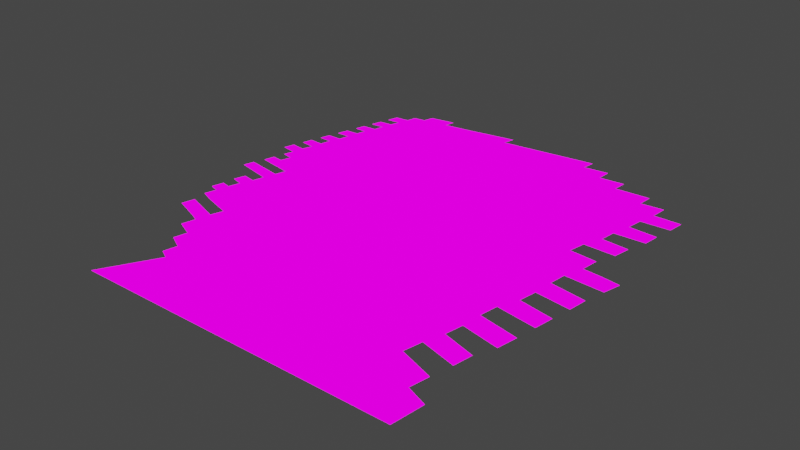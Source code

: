 # Source: portfolio_brickwall.blend  (saved by Blender 4.0.36; exported with 4.5.12 LTS)
import bpy
from mathutils import Matrix  # noqa: F401  (used for matrix-valued properties, if any)

bpy.ops.wm.read_factory_settings(use_empty=True)
scene = bpy.context.scene
scene.name = 'Scene'

# ---- collections
col_collection = bpy.data.collections.new('Collection'); scene.collection.children.link(col_collection)

# ---- images (referenced by path relative to the original .blend; pixels are not part of the script)
import os
ASSET_DIR = os.environ.get("B2B_ASSET_DIR", "")  # directory of the original .blend (textures are referenced by path, not embedded)
HERE = os.path.dirname(os.path.abspath(__file__))  # packed textures are extracted next to this script under _unpacked/

def load_image(name, relpath, width, height, colorspace="sRGB"):
    """Load a texture the original file referenced (path relative to the .blend, or extracted next to this script)."""
    p = next((c for c in (os.path.join(HERE, relpath), os.path.join(ASSET_DIR, relpath)) if relpath and os.path.exists(c)), "")
    if p:
        img = bpy.data.images.load(p, check_existing=True)
        img.name = name
    else:  # same state as the original file: an image datablock whose file is absent (Cycles renders it pink)
        img = bpy.data.images.new(name, width, height)
        img.source = "FILE"
        img.filepath = "//" + (relpath or name)
    img.colorspace_settings.name = colorspace
    return img
img_brickwall_low_masked_png = load_image('brickwall_low_masked.png', 'brickwall_low_masked.png', 1024, 1024, 'sRGB')

# ---- materials (node trees are filled in below, after node groups)
mat_material_001 = bpy.data.materials.new('Material.001')
mat_material_001.surface_render_method = 'BLENDED'
mat_material_001.blend_method = 'BLEND'

# ---- node groups
ng_geometry_nodes = bpy.data.node_groups.new('Geometry Nodes', 'GeometryNodeTree')
_s = ng_geometry_nodes.interface.new_socket(name='Geometry', in_out='OUTPUT', socket_type='NodeSocketGeometry')
_s = ng_geometry_nodes.interface.new_socket(name='Geometry', in_out='INPUT', socket_type='NodeSocketGeometry')
ng_geometry_nodes.is_modifier = True
_N = ng_geometry_nodes.nodes; _L = ng_geometry_nodes.links
n0 = _N.new('GeometryNodeInputPosition'); n0.name = 'Position.001'; n0.location = (-139, -108)
n1 = _N.new('GeometryNodeSetPosition'); n1.name = 'Set Position'; n1.location = (237, 221)
n2 = _N.new('ShaderNodeVectorMath'); n2.name = 'Vector Math'; n2.location = (494, 20)
n2.operation = 'SUBTRACT'
n2.inputs[1].default_value = (0.5, 0.5, 0.5)
n3 = _N.new('NodeGroupInput'); n3.name = 'Group Input'; n3.location = (-415, 110)
n4 = _N.new('GeometryNodeInputPosition'); n4.name = 'Position'; n4.location = (-334, 16)
n5 = _N.new('ShaderNodeVectorMath'); n5.name = 'Vector Math.001'; n5.location = (697, 84)
n5.operation = 'MULTIPLY'
n6 = _N.new('ShaderNodeMix'); n6.name = 'Mix'; n6.location = (56, 31)
n6.data_type = 'VECTOR'
n6.inputs[0].default_value = 1.0
n7 = _N.new('ShaderNodeTexNoise'); n7.name = 'Noise Texture'; n7.location = (275, 17)
n7.inputs[2].default_value = 0.0
n7.inputs[3].default_value = 1.2
n7.inputs[4].default_value = 1.0
n7.inputs[8].default_value = -0.4
n8 = _N.new('GeometryNodeCaptureAttribute'); n8.name = 'Capture Attribute'; n8.location = (-152, 212)
n8.capture_items.clear()
n8.domain = 'FACE'
n9 = _N.new('NodeGroupOutput'); n9.name = 'Group Output'; n9.location = (754, 501)
n10 = _N.new('GeometryNodeStoreNamedAttribute'); n10.name = 'Store Named Attribute'; n10.location = (471, 438)
n10.data_type = 'FLOAT2'
n10.domain = 'CORNER'
n10.inputs[2].default_value = 'UVMap2'
_L.new(n4.outputs[0], n8.inputs[1])
_L.new(n3.outputs[0], n8.inputs[0])
_L.new(n8.outputs[0], n1.inputs[0])
_L.new(n0.outputs[0], n6.inputs[3])
_L.new(n8.outputs[1], n6.inputs[2])
_L.new(n0.outputs[0], n6.inputs[5])
_L.new(n8.outputs[1], n6.inputs[4])
_L.new(n6.outputs[1], n1.inputs[2])
_L.new(n8.outputs[1], n7.inputs[0])
_L.new(n2.outputs[0], n5.inputs[0])
_L.new(n7.outputs[1], n2.inputs[0])
_L.new(n5.outputs[0], n1.inputs[3])
_L.new(n1.outputs[0], n10.inputs[0])
_L.new(n10.outputs[0], n9.inputs[0])
_L.new(n8.outputs[1], n10.inputs[3])
n9.is_active_output = True

# ---- material node trees
mat_material_001.use_nodes = True; mat_material_001.node_tree.nodes.clear()
_N = mat_material_001.node_tree.nodes; _L = mat_material_001.node_tree.links
n0 = _N.new('ShaderNodeOutputMaterial'); n0.name = 'Material Output'; n0.location = (453, 299)
n1 = _N.new('ShaderNodeBsdfPrincipled'); n1.name = 'Principled BSDF'; n1.location = (-95, 470)
n1.distribution = 'GGX'
n1.subsurface_method = 'RANDOM_WALK_SKIN'
n1.inputs[2].default_value = 1.0
n1.inputs[3].default_value = 1.45
n1.inputs[11].default_value = 1.01
n1.inputs[13].default_value = 0.0
n1.inputs[28].default_value = 1.0
n2 = _N.new('ShaderNodeVertexColor'); n2.name = 'Color Attribute'; n2.location = (-579, 140)
n2.layer_name = 'Color'
n3 = _N.new('ShaderNodeVectorMath'); n3.name = 'Vector Math'; n3.location = (-324, 156)
n3.operation = 'MULTIPLY'
n4 = _N.new('ShaderNodeTexImage'); n4.name = 'Image Texture'; n4.location = (-671, 547)
n4.image = img_brickwall_low_masked_png
_L.new(n1.outputs[0], n0.inputs[0])
_L.new(n4.outputs[1], n1.inputs[4])
_L.new(n2.outputs[0], n3.inputs[0])
_L.new(n4.outputs[0], n3.inputs[1])
_L.new(n4.outputs[0], n1.inputs[0])
_L.new(n4.outputs[0], n1.inputs[27])
n0.is_active_output = True

# ---- world
world_world = bpy.data.worlds.new('World'); scene.world = world_world
world_world.use_nodes = True; world_world.node_tree.nodes.clear()
_N = world_world.node_tree.nodes; _L = world_world.node_tree.links
n0 = _N.new('ShaderNodeOutputWorld'); n0.name = 'World Output'; n0.location = (300, 300)
n1 = _N.new('ShaderNodeBackground'); n1.name = 'Background'; n1.location = (10, 300)
n1.inputs[0].default_value = (0.05088, 0.05088, 0.05088, 1.0)
_L.new(n1.outputs[0], n0.inputs[0])
n0.is_active_output = True
world_world.color = (0.05088, 0.05088, 0.05088)
world_world.use_sun_shadow = False
world_world.sun_shadow_jitter_overblur = 0.0

# ---- meshes
me_plane = bpy.data.meshes.new('Plane')
me_plane.from_pydata([(-0.509, -0.31, 0.0), (0.795, 0.6284, 0.0), (0.8802, -1.0, 0.0), (0.969, 0.05679, 0.0), (-0.6974, -0.1907, 0.0), (0.8965, -0.859, 0.0), (0.7657, 0.4723, 0.0), (0.9032, 0.4775, 0.0), (0.9108, 0.5494, 0.0), (-0.5183, 0.9657, 0.0), (-0.5296, 0.9201, 0.0), (-0.4035, 0.9845, 0.0), (-0.4137, 0.9376, 0.0), (0.7858, 0.557, 0.0), (-0.2887, 0.9557, 0.0), (-0.6542, 0.8621, 0.0), (-0.5824, 0.9122, 0.0), (-0.592, 0.869, 0.0), (-0.667, 0.8138, 0.0), (-0.6783, 0.7706, 0.0), (-0.6066, 0.8193, 0.0), (-0.6192, 0.776, 0.0), (-0.691, 0.7224, 0.0), (-0.7027, 0.678, 0.0), (-0.6299, 0.7277, 0.0), (-0.6396, 0.683, 0.0), (-0.7143, 0.6339, 0.0), (-0.7269, 0.5863, 0.0), (-0.6589, 0.6329, 0.0), (-0.6682, 0.589, 0.0), (-0.7401, 0.5363, 0.0), (-0.7524, 0.4895, 0.0), (-0.6782, 0.5382, 0.0), (-0.3912, 0.4862, 0.0), (-0.7646, 0.4431, 0.0), (-0.7768, 0.3969, 0.0), (-0.7042, 0.4413, 0.0), (-0.7145, 0.3928, 0.0), (-0.7887, 0.3518, 0.0), (-0.8009, 0.3052, 0.0), (-0.7239, 0.3434, 0.0), (-0.7385, 0.2969, 0.0), (-0.8136, 0.2572, 0.0), (0.2944, -0.4798, 0.0), (-0.747, 0.2457, 0.0), (-0.7591, 0.2004, 0.0), (-0.5446, -1.0, 0.0), (-0.06368, 0.9934, 0.0), (-0.7392, -0.181, 0.0), (-0.752, -0.2354, 0.0), (-0.7096, -0.2473, 0.0), (-0.7235, -0.3008, 0.0), (-0.6622, -0.3248, 0.0), (-0.5367, -0.3636, 0.0), (-0.5539, -0.4192, 0.0), (-0.7112, -0.3647, 0.0), (-0.7242, -0.4226, 0.0), (-0.6053, -0.4674, 0.0), (-0.5672, -0.4844, 0.0), (-0.5811, -0.5457, 0.0), (-0.5025, -0.5806, 0.0), (-0.5153, -0.6409, 0.0), (-0.4473, -0.6766, 0.0), (-0.4603, -0.7382, 0.0), (-0.4148, -0.762, 0.0), (-0.7356, -0.125, 0.0), (-0.7202, -0.07306, 0.0), (-0.662, -0.08402, 0.0), (-0.6492, -0.03269, 0.0), (-0.8119, 0.004555, 0.0), (-0.7994, 0.05244, 0.0), (-0.6346, 0.02247, 0.0), (-0.621, 0.07099, 0.0), (-0.783, 0.1018, 0.0), (-0.7713, 0.1495, 0.0), (-0.7222, 0.1435, 0.0), (-0.7095, 0.1907, 0.0), (-0.0758, 0.941, 0.0), (0.3595, 0.9935, 0.0), (0.3501, 0.9361, 0.0), (0.4628, 0.9485, 0.0), (0.4594, 0.8846, 0.0), (0.5717, 0.894, 0.0), (0.5664, 0.832, 0.0), (0.7219, 0.8392, 0.0), (0.7171, 0.772, 0.0), (0.8188, 0.781, 0.0), (0.8125, 0.7066, 0.0), (0.9326, 0.7074, 0.0), (0.924, 0.6352, 0.0), (0.7564, 0.4015, 0.0), (0.8766, 0.3911, 0.0), (0.8638, 0.3163, 0.0), (0.7251, 0.32, 0.0), (0.7118, 0.2454, 0.0), (0.4572, 0.2656, 0.0), (0.5672, 0.2535, 0.0), (0.9872, 0.1352, 0.0), (0.5432, -0.5541, 0.0), (0.8038, -0.8223, 0.0), (0.8181, -0.7365, 0.0), (0.6622, -0.6804, 0.0), (0.6786, -0.5977, 0.0), (0.8372, -0.6416, 0.0), (0.85, -0.5571, 0.0), (0.7049, -0.513, 0.0), (0.7188, -0.4339, 0.0), (0.8857, -0.4707, 0.0), (0.9008, -0.3815, 0.0), (0.7242, -0.344, 0.0), (0.7365, -0.2621, 0.0), (0.9126, -0.2915, 0.0), (0.9251, -0.2065, 0.0), (0.7715, -0.1765, 0.0), (0.7845, -0.09671, 0.0), (0.9386, -0.1184, 0.0), (0.9488, -0.03437, 0.0), (0.7887, -0.007765, 0.0), (0.7978, 0.06892, 0.0), (0.3038, -0.4065, 0.0), (0.4423, -0.4417, 0.0), (0.5594, -0.4769, 0.0), (0.455, -0.365, 0.0), (0.3241, -0.329, 0.0), (0.3398, -0.256, 0.0), (0.454, -0.2802, 0.0), (0.6003, -0.3165, 0.0), (0.582, -0.3982, 0.0), (0.5252, -0.639, 0.0), (0.5143, -0.7197, 0.0), (0.4692, -0.2033, 0.0), (0.6088, -0.234, 0.0), (0.6244, -0.1531, 0.0), (0.5024, -0.1272, 0.0), (0.375, -0.1058, 0.0), (0.3596, -0.1794, 0.0), (0.5102, -0.05318, 0.0), (0.6396, -0.07371, 0.0), (0.3832, -0.02928, 0.0), (0.3968, 0.04628, 0.0), (0.653, 0.008908, 0.0), (0.5123, 0.02943, 0.0), (0.6803, 0.08932, 0.0), (0.5224, 0.1018, 0.0), (0.9061, 0.147, 0.0), (0.4252, 0.1213, 0.0), (0.4373, 0.1927, 0.0), (0.5582, 0.1806, 0.0), (0.6904, 0.1661, 0.0), (0.8329, 0.233, 0.0), (0.8235, 0.1544, 0.0), (0.4703, 0.3349, 0.0), (0.59, 0.3279, 0.0), (0.3518, 0.3415, 0.0), (0.364, 0.4114, 0.0), (0.488, 0.4095, 0.0), (0.6026, 0.4035, 0.0), (0.4912, 0.4093, 0.0), (0.5021, 0.4794, 0.0), (0.265, 0.4135, 0.0), (0.2754, 0.4821, 0.0), (0.3885, 0.4808, 0.0), (0.3987, 0.5464, 0.0), (0.2974, 0.5469, 0.0), (0.3098, 0.6159, 0.0), (0.1928, 0.6111, 0.0), (0.01612, 0.6034, 0.0), (-0.1495, 0.5993, 0.0), (-0.2958, 0.5938, 0.0), (-0.3676, 0.591, 0.0), (-0.4325, 0.5916, 0.0), (-0.4954, 0.5899, 0.0), (-0.5599, 0.588, 0.0), (-0.611, 0.5875, 0.0), (0.6396, 0.546, 0.0), (0.6237, 0.4761, 0.0), (0.4093, 0.616, 0.0), (0.5412, 0.6186, 0.0), (0.6501, 0.6232, 0.0), (0.5302, 0.5462, 0.0), (-0.4804, 0.8817, 0.0), (-0.359, 0.897, 0.0), (-0.2276, 0.916, 0.0), (-0.5512, 0.8279, 0.0), (-0.4321, 0.8422, 0.0), (-0.3091, 0.8555, 0.0), (-0.1728, 0.8722, 0.0), (-0.01703, 0.8934, 0.0), (0.1592, 0.9126, 0.0), (-0.5047, 0.7878, 0.0), (-0.3851, 0.7994, 0.0), (-0.2501, 0.81, 0.0), (-0.1025, 0.8251, 0.0), (0.06474, 0.8427, 0.0), (0.2473, 0.8624, 0.0), (-0.5787, 0.7336, 0.0), (-0.4587, 0.7428, 0.0), (-0.3309, 0.7528, 0.0), (-0.1939, 0.7611, 0.0), (-0.03685, 0.7768, 0.0), (0.14, 0.792, 0.0), (0.3388, 0.8104, 0.0), (-0.5267, 0.6881, 0.0), (-0.3999, 0.6953, 0.0), (-0.2633, 0.7022, 0.0), (-0.1954, 0.7058, 0.0), (-0.1085, 0.7109, 0.0), (-0.03292, 0.7182, 0.0), (0.05698, 0.7227, 0.0), (0.2519, 0.7382, 0.0), (0.4672, 0.7492, 0.0), (0.471, 0.7495, 0.0), (0.6589, 0.6952, 0.0), (0.5535, 0.6898, 0.0), (0.423, 0.6831, 0.0), (0.3299, 0.6794, 0.0), (0.2135, 0.6741, 0.0), (0.1227, 0.6671, 0.0), (0.02996, 0.6614, 0.0), (-0.04825, 0.6572, 0.0), (-0.1357, 0.6531, 0.0), (-0.2089, 0.6495, 0.0), (-0.2857, 0.6459, 0.0), (-0.3498, 0.645, 0.0), (-0.4222, 0.6428, 0.0), (-0.4833, 0.6404, 0.0), (-0.6004, 0.6378, 0.0), (-0.4719, 0.9289, 0.0), (-0.3488, 0.947, 0.0), (-0.2165, 0.9678, 0.0), (-0.5413, 0.8748, 0.0), (-0.4219, 0.8891, 0.0), (-0.2981, 0.9058, 0.0), (-0.1629, 0.9266, 0.0), (-0.006614, 0.9493, 0.0), (0.1664, 0.9702, 0.0), (-0.4951, 0.8346, 0.0), (-0.3723, 0.8486, 0.0), (-0.2395, 0.864, 0.0), (-0.09068, 0.8834, 0.0), (0.07552, 0.9035, 0.0), (0.2573, 0.9247, 0.0), (-0.568, 0.7813, 0.0), (-0.451, 0.793, 0.0), (-0.3204, 0.8045, 0.0), (-0.1843, 0.8167, 0.0), (-0.02625, 0.8332, 0.0), (0.1506, 0.852, 0.0), (0.35, 0.8731, 0.0), (-0.5152, 0.7385, 0.0), (-0.3897, 0.7482, 0.0), (-0.2503, 0.7577, 0.0), (-0.09581, 0.7709, 0.0), (0.06981, 0.786, 0.0), (0.2614, 0.8032, 0.0), (0.4799, 0.8238, 0.0), (0.5642, 0.758, 0.0), (-0.5872, 0.6854, 0.0), (-0.4713, 0.6912, 0.0), (-0.336, 0.6985, 0.0), (-0.03769, 0.7178, 0.0), (0.1376, 0.7291, 0.0), (0.3409, 0.7427, 0.0), (0.1977, 0.6113, 0.0), (-0.5457, 0.639, 0.0), (-0.4661, -0.5228, 0.0), (-0.4249, -0.5404, 0.0), (-0.4381, -0.6061, 0.0), (-0.454, -0.4617, 0.0), (-0.621, 0.5404, 0.0), (-0.07009, 0.6012, 0.0), (-0.5611, 0.5385, 0.0), (-0.5077, 0.5393, 0.0), (-0.3791, 0.5404, 0.0), (-0.2408, 0.5389, 0.0), (-0.08433, 0.541, 0.0), (-0.2304, 0.5962, 0.0), (-0.3171, -0.5828, 0.0), (-0.301, -0.5174, 0.0), (-0.4136, -0.4764, 0.0), (-0.2561, -0.532, 0.0), (-0.2409, -0.4662, 0.0), (-0.3983, -0.4116, 0.0), (-0.6047, -0.3426, 0.0), (-0.5885, -0.2857, 0.0), (-0.47, -0.3867, 0.0), (-0.4565, -0.326, 0.0), (-0.3189, -0.4391, 0.0), (-0.303, -0.3752, 0.0), (-0.3025, 0.5396, 0.0), (-0.4364, 0.5399, 0.0), (-0.3171, 0.4852, 0.0), (-0.451, 0.4871, 0.0), (-0.5733, 0.4898, 0.0), (-0.687, 0.4901, 0.0), (-0.5178, 0.4885, 0.0), (-0.4078, 0.432, 0.0), (-0.5323, 0.4377, 0.0), (-0.6383, 0.4899, 0.0), (-0.6493, 0.4408, 0.0), (-0.4659, 0.4347, 0.0), (-0.3332, 0.4287, 0.0), (-0.3496, 0.3742, 0.0), (-0.4805, 0.383, 0.0), (-0.5888, 0.4392, 0.0), (-0.6031, 0.3884, 0.0), (-0.6607, 0.3907, 0.0), (-0.6742, 0.3404, 0.0), (-0.5461, 0.3859, 0.0), (-0.5569, 0.3314, 0.0), (-0.4158, 0.3787, 0.0), (-0.4267, 0.323, 0.0), (-0.3629, 0.3192, 0.0), (-0.3747, 0.2633, 0.0), (-0.5084, 0.2742, 0.0), (-0.6282, 0.2852, 0.0), (-0.6145, 0.3358, 0.0), (-0.4961, 0.3274, 0.0), (-0.6836, 0.2911, 0.0), (-0.6967, 0.2416, 0.0), (-0.5697, 0.2799, 0.0), (-0.6389, 0.2346, 0.0), (-0.5801, 0.2283, 0.0), (-0.6476, 0.184, 0.0), (-0.4422, 0.2688, 0.0), (-0.4535, 0.2157, 0.0), (-0.5174, 0.2221, 0.0), (-0.5292, 0.1691, 0.0), (-0.385, 0.2068, 0.0), (-0.3951, 0.1542, 0.0), (-0.5903, 0.1768, 0.0), (-0.603, 0.1245, 0.0), (-0.6617, 0.1339, 0.0), (-0.6755, 0.08134, 0.0), (-0.4628, 0.1617, 0.0), (-0.4707, 0.1066, 0.0), (-0.3227, 0.1421, 0.0), (-0.3346, 0.08584, 0.0), (-0.5401, 0.116, 0.0), (-0.5503, 0.06259, 0.0), (-0.4063, 0.09677, 0.0), (-0.4197, 0.03919, 0.0), (-0.4921, 0.05216, 0.0), (-0.3529, 0.0282, 0.0), (-0.3662, -0.02766, 0.0), (-0.5059, -0.002987, 0.0), (-0.572, 0.01008, 0.0), (-0.5854, -0.04546, 0.0), (-0.4408, -0.01448, 0.0), (-0.4528, -0.07283, 0.0), (-0.2981, -0.04242, 0.0), (-0.3118, -0.103, 0.0), (-0.6881, 0.03221, 0.0), (-0.7026, -0.02046, 0.0), (-0.6357, -0.2708, 0.0), (-0.6185, -0.2149, 0.0), (-0.5747, -0.2259, 0.0), (-0.5587, -0.1697, 0.0), (-0.6852, -0.1377, 0.0), (-0.6826, -0.1384, 0.0), (-0.4912, -0.2496, 0.0), (-0.3655, -0.3552, 0.0), (-0.3519, -0.2864, 0.0), (-0.44, -0.2631, 0.0), (-0.4286, -0.2062, 0.0), (-0.4854, -0.1903, 0.0), (-0.3432, -0.2267, 0.0), (-0.3299, -0.1669, 0.0), (-0.4722, -0.1337, 0.0), (-0.6129, -0.156, 0.0), (-0.5976, -0.09976, 0.0), (-0.5246, -0.05802, 0.0), (-0.5389, -0.1157, 0.0), (-0.3899, -0.08631, 0.0), (-0.4039, -0.1496, 0.0), (-0.5872, -0.4077, 0.0), (-0.4912, -0.2496, 0.0), (-0.4912, -0.2496, 0.0), (-0.509, -0.31, 0.0), (-0.509, -0.31, 0.0), (0.795, 0.6284, 0.0), (0.7858, 0.557, 0.0), (-0.5747, -0.2259, 0.0), (-0.5747, -0.2259, 0.0), (0.7564, 0.4015, 0.0), (0.7657, 0.4723, 0.0), (0.8038, -0.8223, 0.0), (-0.5296, 0.9201, 0.0), (-0.4719, 0.9289, 0.0), (-0.4719, 0.9289, 0.0), (-0.4137, 0.9376, 0.0), (-0.3488, 0.947, 0.0), (-0.592, 0.869, 0.0), (-0.6066, 0.8193, 0.0), (-0.6192, 0.776, 0.0), (-0.6299, 0.7277, 0.0), (-0.6396, 0.683, 0.0), (-0.6589, 0.6329, 0.0), (-0.6682, 0.589, 0.0), (-0.6782, 0.5382, 0.0), (-0.451, 0.4871, 0.0), (-0.451, 0.4871, 0.0), (-0.5178, 0.4885, 0.0), (-0.5178, 0.4885, 0.0), (-0.687, 0.4901, 0.0), (-0.7042, 0.4413, 0.0), (-0.7145, 0.3928, 0.0), (-0.7239, 0.3434, 0.0), (-0.7385, 0.2969, 0.0), (-0.6974, -0.1907, 0.0), (-0.747, 0.2457, 0.0), (-0.0758, 0.941, 0.0), (-0.2165, 0.9678, 0.0), (-0.7096, -0.2473, 0.0), (-0.6047, -0.3426, 0.0), (-0.5367, -0.3636, 0.0), (-0.5539, -0.4192, 0.0), (-0.5872, -0.4077, 0.0), (-0.6053, -0.4674, 0.0), (-0.5672, -0.4844, 0.0), (-0.5025, -0.5806, 0.0), (-0.662, -0.08402, 0.0), (-0.6492, -0.03269, 0.0), (-0.7026, -0.02046, 0.0), (-0.6881, 0.03221, 0.0), (-0.6346, 0.02247, 0.0), (-0.621, 0.07099, 0.0), (-0.6755, 0.08134, 0.0), (-0.7222, 0.1435, 0.0), (-0.7095, 0.1907, 0.0), (0.1664, 0.9702, 0.0), (0.3501, 0.9361, 0.0), (0.4594, 0.8846, 0.0), (0.5664, 0.832, 0.0), (0.7171, 0.772, 0.0), (0.8125, 0.7066, 0.0), (0.7978, 0.06892, 0.0), (0.7251, 0.32, 0.0), (0.7118, 0.2454, 0.0), (0.5672, 0.2535, 0.0), (0.5672, 0.2535, 0.0), (0.4572, 0.2656, 0.0), (0.5582, 0.1806, 0.0), (0.5582, 0.1806, 0.0), (0.2944, -0.4798, 0.0), (0.3038, -0.4065, 0.0), (0.5432, -0.5541, 0.0), (0.5432, -0.5541, 0.0), (0.6622, -0.6804, 0.0), (0.6786, -0.5977, 0.0), (0.7049, -0.513, 0.0), (0.7188, -0.4339, 0.0), (0.7242, -0.344, 0.0), (0.7365, -0.2621, 0.0), (0.7715, -0.1765, 0.0), (0.7845, -0.09671, 0.0), (0.7887, -0.007765, 0.0), (0.4423, -0.4417, 0.0), (0.4423, -0.4417, 0.0), (0.5594, -0.4769, 0.0), (0.5594, -0.4769, 0.0), (0.582, -0.3982, 0.0), (0.582, -0.3982, 0.0), (0.455, -0.365, 0.0), (0.455, -0.365, 0.0), (0.3241, -0.329, 0.0), (0.3398, -0.256, 0.0), (0.454, -0.2802, 0.0), (0.454, -0.2802, 0.0), (0.6003, -0.3165, 0.0), (0.6003, -0.3165, 0.0), (0.5252, -0.639, 0.0), (0.5143, -0.7197, 0.0), (0.6088, -0.234, 0.0), (0.6088, -0.234, 0.0), (0.4692, -0.2033, 0.0), (0.4692, -0.2033, 0.0), (0.6244, -0.1531, 0.0), (0.6244, -0.1531, 0.0), (0.5024, -0.1272, 0.0), (0.5024, -0.1272, 0.0), (0.375, -0.1058, 0.0), (0.3596, -0.1794, 0.0), (0.5102, -0.05318, 0.0), (0.5102, -0.05318, 0.0), (0.6396, -0.07371, 0.0), (0.6396, -0.07371, 0.0), (0.3832, -0.02928, 0.0), (0.3968, 0.04628, 0.0), (0.5123, 0.02943, 0.0), (0.5123, 0.02943, 0.0), (0.653, 0.008908, 0.0), (0.653, 0.008908, 0.0), (0.6803, 0.08932, 0.0), (0.6803, 0.08932, 0.0), (0.5224, 0.1018, 0.0), (0.5224, 0.1018, 0.0), (0.4252, 0.1213, 0.0), (0.4373, 0.1927, 0.0), (0.6904, 0.1661, 0.0), (0.6904, 0.1661, 0.0), (0.8235, 0.1544, 0.0), (0.4703, 0.3349, 0.0), (0.4703, 0.3349, 0.0), (0.59, 0.3279, 0.0), (0.59, 0.3279, 0.0), (0.3518, 0.3415, 0.0), (0.364, 0.4114, 0.0), (0.364, 0.4114, 0.0), (0.488, 0.4095, 0.0), (0.4912, 0.4093, 0.0), (0.4912, 0.4093, 0.0), (0.6026, 0.4035, 0.0), (0.6026, 0.4035, 0.0), (0.6237, 0.4761, 0.0), (0.6237, 0.4761, 0.0), (0.5021, 0.4794, 0.0), (0.5021, 0.4794, 0.0), (0.265, 0.4135, 0.0), (0.2754, 0.4821, 0.0), (0.3885, 0.4808, 0.0), (0.3885, 0.4808, 0.0), (0.3987, 0.5464, 0.0), (0.3987, 0.5464, 0.0), (0.2974, 0.5469, 0.0), (0.3098, 0.6159, 0.0), (0.3098, 0.6159, 0.0), (0.1977, 0.6113, 0.0), (0.1977, 0.6113, 0.0), (0.1928, 0.6111, 0.0), (0.01612, 0.6034, 0.0), (0.01612, 0.6034, 0.0), (-0.07009, 0.6012, 0.0), (-0.07009, 0.6012, 0.0), (-0.1495, 0.5993, 0.0), (-0.1495, 0.5993, 0.0), (-0.2304, 0.5962, 0.0), (-0.2304, 0.5962, 0.0), (-0.2958, 0.5938, 0.0), (-0.2958, 0.5938, 0.0), (-0.3676, 0.591, 0.0), (-0.3676, 0.591, 0.0), (-0.4325, 0.5916, 0.0), (-0.4325, 0.5916, 0.0), (-0.4954, 0.5899, 0.0), (-0.4954, 0.5899, 0.0), (-0.5599, 0.588, 0.0), (-0.5599, 0.588, 0.0), (-0.611, 0.5875, 0.0), (-0.611, 0.5875, 0.0), (0.5302, 0.5462, 0.0), (0.5302, 0.5462, 0.0), (0.6396, 0.546, 0.0), (0.6396, 0.546, 0.0), (0.4093, 0.616, 0.0), (0.4093, 0.616, 0.0), (0.5412, 0.6186, 0.0), (0.5412, 0.6186, 0.0), (0.6501, 0.6232, 0.0), (0.6501, 0.6232, 0.0), (-0.5413, 0.8748, 0.0), (-0.5413, 0.8748, 0.0), (-0.4804, 0.8817, 0.0), (-0.4804, 0.8817, 0.0), (-0.4219, 0.8891, 0.0), (-0.4219, 0.8891, 0.0), (-0.359, 0.897, 0.0), (-0.359, 0.897, 0.0), (-0.2981, 0.9058, 0.0), (-0.2981, 0.9058, 0.0), (-0.2276, 0.916, 0.0), (-0.2276, 0.916, 0.0), (-0.1629, 0.9266, 0.0), (-0.1629, 0.9266, 0.0), (-0.5512, 0.8279, 0.0), (-0.5512, 0.8279, 0.0), (-0.4951, 0.8346, 0.0), (-0.4951, 0.8346, 0.0), (-0.4321, 0.8422, 0.0), (-0.4321, 0.8422, 0.0), (-0.3723, 0.8486, 0.0), (-0.3723, 0.8486, 0.0), (-0.3091, 0.8555, 0.0), (-0.3091, 0.8555, 0.0), (-0.2395, 0.864, 0.0), (-0.2395, 0.864, 0.0), (-0.1728, 0.8722, 0.0), (-0.1728, 0.8722, 0.0), (-0.09068, 0.8834, 0.0), (-0.09068, 0.8834, 0.0), (-0.01703, 0.8934, 0.0), (-0.01703, 0.8934, 0.0), (0.07552, 0.9035, 0.0), (0.07552, 0.9035, 0.0), (0.1592, 0.9126, 0.0), (0.1592, 0.9126, 0.0), (0.2573, 0.9247, 0.0), (0.2573, 0.9247, 0.0), (-0.568, 0.7813, 0.0), (-0.568, 0.7813, 0.0), (-0.5047, 0.7878, 0.0), (-0.5047, 0.7878, 0.0), (-0.451, 0.793, 0.0), (-0.451, 0.793, 0.0), (-0.3851, 0.7994, 0.0), (-0.3851, 0.7994, 0.0), (-0.3204, 0.8045, 0.0), (-0.3204, 0.8045, 0.0), (-0.2501, 0.81, 0.0), (-0.2501, 0.81, 0.0), (-0.1843, 0.8167, 0.0), (-0.1843, 0.8167, 0.0), (-0.1025, 0.8251, 0.0), (-0.1025, 0.8251, 0.0), (-0.02625, 0.8332, 0.0), (-0.02625, 0.8332, 0.0), (0.06474, 0.8427, 0.0), (0.06474, 0.8427, 0.0), (0.1506, 0.852, 0.0), (0.1506, 0.852, 0.0), (0.2473, 0.8624, 0.0), (0.2473, 0.8624, 0.0), (0.35, 0.8731, 0.0), (0.35, 0.8731, 0.0), (-0.5787, 0.7336, 0.0), (-0.5787, 0.7336, 0.0), (-0.5152, 0.7385, 0.0), (-0.5152, 0.7385, 0.0), (-0.4587, 0.7428, 0.0), (-0.4587, 0.7428, 0.0), (-0.3897, 0.7482, 0.0), (-0.3897, 0.7482, 0.0), (-0.3309, 0.7528, 0.0), (-0.3309, 0.7528, 0.0), (-0.2503, 0.7577, 0.0), (-0.2503, 0.7577, 0.0), (-0.1939, 0.7611, 0.0), (-0.1939, 0.7611, 0.0), (-0.09581, 0.7709, 0.0), (-0.09581, 0.7709, 0.0), (-0.03685, 0.7768, 0.0), (-0.03685, 0.7768, 0.0), (0.06981, 0.786, 0.0), (0.06981, 0.786, 0.0), (0.14, 0.792, 0.0), (0.14, 0.792, 0.0), (0.2614, 0.8032, 0.0), (0.2614, 0.8032, 0.0), (0.3388, 0.8104, 0.0), (0.3388, 0.8104, 0.0), (0.4799, 0.8238, 0.0), (0.4799, 0.8238, 0.0), (-0.5872, 0.6854, 0.0), (-0.5872, 0.6854, 0.0), (-0.5267, 0.6881, 0.0), (-0.5267, 0.6881, 0.0), (-0.4713, 0.6912, 0.0), (-0.4713, 0.6912, 0.0), (-0.3999, 0.6953, 0.0), (-0.3999, 0.6953, 0.0), (-0.336, 0.6985, 0.0), (-0.336, 0.6985, 0.0), (-0.2633, 0.7022, 0.0), (-0.2633, 0.7022, 0.0), (-0.1954, 0.7058, 0.0), (-0.1954, 0.7058, 0.0), (-0.1085, 0.7109, 0.0), (-0.1085, 0.7109, 0.0), (-0.03769, 0.7178, 0.0), (-0.03769, 0.7178, 0.0), (-0.03292, 0.7182, 0.0), (0.05698, 0.7227, 0.0), (0.05698, 0.7227, 0.0), (0.1376, 0.7291, 0.0), (0.1376, 0.7291, 0.0), (0.2519, 0.7382, 0.0), (0.2519, 0.7382, 0.0), (0.3409, 0.7427, 0.0), (0.3409, 0.7427, 0.0), (0.4672, 0.7492, 0.0), (0.471, 0.7495, 0.0), (0.471, 0.7495, 0.0), (0.5642, 0.758, 0.0), (0.5642, 0.758, 0.0), (0.6589, 0.6952, 0.0), (0.6589, 0.6952, 0.0), (0.5535, 0.6898, 0.0), (0.5535, 0.6898, 0.0), (0.423, 0.6831, 0.0), (0.423, 0.6831, 0.0), (0.3299, 0.6794, 0.0), (0.3299, 0.6794, 0.0), (0.2135, 0.6741, 0.0), (0.2135, 0.6741, 0.0), (0.1227, 0.6671, 0.0), (0.1227, 0.6671, 0.0), (0.02996, 0.6614, 0.0), (0.02996, 0.6614, 0.0), (-0.04825, 0.6572, 0.0), (-0.04825, 0.6572, 0.0), (-0.1357, 0.6531, 0.0), (-0.1357, 0.6531, 0.0), (-0.2089, 0.6495, 0.0), (-0.2089, 0.6495, 0.0), (-0.2857, 0.6459, 0.0), (-0.2857, 0.6459, 0.0), (-0.3498, 0.645, 0.0), (-0.3498, 0.645, 0.0), (-0.4222, 0.6428, 0.0), (-0.4222, 0.6428, 0.0), (-0.4833, 0.6404, 0.0), (-0.4833, 0.6404, 0.0), (-0.5457, 0.639, 0.0), (-0.5457, 0.639, 0.0), (-0.6004, 0.6378, 0.0), (-0.6004, 0.6378, 0.0), (-0.006614, 0.9493, 0.0), (-0.4661, -0.5228, 0.0), (-0.4661, -0.5228, 0.0), (-0.4249, -0.5404, 0.0), (-0.4249, -0.5404, 0.0), (-0.4381, -0.6061, 0.0), (-0.454, -0.4617, 0.0), (-0.454, -0.4617, 0.0), (-0.621, 0.5404, 0.0), (-0.621, 0.5404, 0.0), (-0.5611, 0.5385, 0.0), (-0.5611, 0.5385, 0.0), (-0.5077, 0.5393, 0.0), (-0.5077, 0.5393, 0.0), (-0.4364, 0.5399, 0.0), (-0.4364, 0.5399, 0.0), (-0.3791, 0.5404, 0.0), (-0.3791, 0.5404, 0.0), (-0.3025, 0.5396, 0.0), (-0.3025, 0.5396, 0.0), (-0.2408, 0.5389, 0.0), (-0.2408, 0.5389, 0.0), (-0.08433, 0.541, 0.0), (-0.3171, -0.5828, 0.0), (-0.301, -0.5174, 0.0), (-0.301, -0.5174, 0.0), (-0.4136, -0.4764, 0.0), (-0.4136, -0.4764, 0.0), (-0.2561, -0.532, 0.0), (-0.2409, -0.4662, 0.0), (-0.3189, -0.4391, 0.0), (-0.3189, -0.4391, 0.0), (-0.3983, -0.4116, 0.0), (-0.3983, -0.4116, 0.0), (-0.47, -0.3867, 0.0), (-0.47, -0.3867, 0.0), (-0.6357, -0.2708, 0.0), (-0.6357, -0.2708, 0.0), (-0.5885, -0.2857, 0.0), (-0.5885, -0.2857, 0.0), (-0.4565, -0.326, 0.0), (-0.4565, -0.326, 0.0), (-0.3655, -0.3552, 0.0), (-0.3655, -0.3552, 0.0), (-0.303, -0.3752, 0.0), (-0.3171, 0.4852, 0.0), (-0.3912, 0.4862, 0.0), (-0.3912, 0.4862, 0.0), (-0.5733, 0.4898, 0.0), (-0.5733, 0.4898, 0.0), (-0.6383, 0.4899, 0.0), (-0.6383, 0.4899, 0.0), (-0.4078, 0.432, 0.0), (-0.4078, 0.432, 0.0), (-0.4659, 0.4347, 0.0), (-0.4659, 0.4347, 0.0), (-0.5323, 0.4377, 0.0), (-0.5323, 0.4377, 0.0), (-0.6493, 0.4408, 0.0), (-0.6493, 0.4408, 0.0), (-0.5888, 0.4392, 0.0), (-0.5888, 0.4392, 0.0), (-0.3332, 0.4287, 0.0), (-0.3496, 0.3742, 0.0), (-0.4158, 0.3787, 0.0), (-0.4158, 0.3787, 0.0), (-0.4805, 0.383, 0.0), (-0.4805, 0.383, 0.0), (-0.5461, 0.3859, 0.0), (-0.5461, 0.3859, 0.0), (-0.6031, 0.3884, 0.0), (-0.6031, 0.3884, 0.0), (-0.6607, 0.3907, 0.0), (-0.6607, 0.3907, 0.0), (-0.6742, 0.3404, 0.0), (-0.6742, 0.3404, 0.0), (-0.6145, 0.3358, 0.0), (-0.6145, 0.3358, 0.0), (-0.5569, 0.3314, 0.0), (-0.5569, 0.3314, 0.0), (-0.4961, 0.3274, 0.0), (-0.4961, 0.3274, 0.0), (-0.4267, 0.323, 0.0), (-0.4267, 0.323, 0.0), (-0.3629, 0.3192, 0.0), (-0.3747, 0.2633, 0.0), (-0.4422, 0.2688, 0.0), (-0.4422, 0.2688, 0.0), (-0.5084, 0.2742, 0.0), (-0.5084, 0.2742, 0.0), (-0.5697, 0.2799, 0.0), (-0.5697, 0.2799, 0.0), (-0.6282, 0.2852, 0.0), (-0.6282, 0.2852, 0.0), (-0.6836, 0.2911, 0.0), (-0.6836, 0.2911, 0.0), (-0.6967, 0.2416, 0.0), (-0.6967, 0.2416, 0.0), (-0.6389, 0.2346, 0.0), (-0.6389, 0.2346, 0.0), (-0.5801, 0.2283, 0.0), (-0.5801, 0.2283, 0.0), (-0.6476, 0.184, 0.0), (-0.6476, 0.184, 0.0), (-0.5174, 0.2221, 0.0), (-0.5174, 0.2221, 0.0), (-0.4535, 0.2157, 0.0), (-0.4535, 0.2157, 0.0), (-0.5903, 0.1768, 0.0), (-0.5903, 0.1768, 0.0), (-0.5292, 0.1691, 0.0), (-0.5292, 0.1691, 0.0), (-0.385, 0.2068, 0.0), (-0.3951, 0.1542, 0.0), (-0.3951, 0.1542, 0.0), (-0.4628, 0.1617, 0.0), (-0.4628, 0.1617, 0.0), (-0.6617, 0.1339, 0.0), (-0.6617, 0.1339, 0.0), (-0.603, 0.1245, 0.0), (-0.603, 0.1245, 0.0), (-0.5401, 0.116, 0.0), (-0.5401, 0.116, 0.0), (-0.4707, 0.1066, 0.0), (-0.4707, 0.1066, 0.0), (-0.3227, 0.1421, 0.0), (-0.3346, 0.08584, 0.0), (-0.4063, 0.09677, 0.0), (-0.4063, 0.09677, 0.0), (-0.5503, 0.06259, 0.0), (-0.5503, 0.06259, 0.0), (-0.4921, 0.05216, 0.0), (-0.4921, 0.05216, 0.0), (-0.4197, 0.03919, 0.0), (-0.4197, 0.03919, 0.0), (-0.3529, 0.0282, 0.0), (-0.3662, -0.02766, 0.0), (-0.3662, -0.02766, 0.0), (-0.4408, -0.01448, 0.0), (-0.4408, -0.01448, 0.0), (-0.5059, -0.002987, 0.0), (-0.5059, -0.002987, 0.0), (-0.572, 0.01008, 0.0), (-0.572, 0.01008, 0.0), (-0.5854, -0.04546, 0.0), (-0.5854, -0.04546, 0.0), (-0.5246, -0.05802, 0.0), (-0.5246, -0.05802, 0.0), (-0.4528, -0.07283, 0.0), (-0.4528, -0.07283, 0.0), (-0.2981, -0.04242, 0.0), (-0.3118, -0.103, 0.0), (-0.3899, -0.08631, 0.0), (-0.3899, -0.08631, 0.0), (-0.6185, -0.2149, 0.0), (-0.6185, -0.2149, 0.0), (-0.5587, -0.1697, 0.0), (-0.5587, -0.1697, 0.0), (-0.6826, -0.1384, 0.0), (-0.6129, -0.156, 0.0), (-0.6129, -0.156, 0.0), (-0.3519, -0.2864, 0.0), (-0.44, -0.2631, 0.0), (-0.44, -0.2631, 0.0), (-0.4854, -0.1903, 0.0), (-0.4854, -0.1903, 0.0), (-0.4286, -0.2062, 0.0), (-0.4286, -0.2062, 0.0), (-0.3432, -0.2267, 0.0), (-0.3299, -0.1669, 0.0), (-0.4039, -0.1496, 0.0), (-0.4039, -0.1496, 0.0), (-0.4722, -0.1337, 0.0), (-0.4722, -0.1337, 0.0), (-0.5389, -0.1157, 0.0), (-0.5389, -0.1157, 0.0), (-0.5976, -0.09976, 0.0), (-0.5976, -0.09976, 0.0)], [], [(450, 460, 447, 449, 103, 104), (387, 388, 390, 11, 9), (94, 440, 442, 499, 150, 149), (45, 76, 818, 815, 319, 410), (446, 459, 458, 445, 444), (452, 470, 462, 106, 107, 108), (461, 469, 468, 466, 465, 463), (464, 457, 121, 105, 451, 127), (101, 471, 472, 386, 100), (453, 473, 476, 467, 126, 109), (454, 477, 474, 110, 111, 112), (478, 480, 481, 482, 475, 131), (455, 485, 484, 479, 132, 113), (486, 491, 490, 488, 487, 483), (456, 492, 137, 114, 115, 116), (118, 493, 496, 489, 140, 117), (144, 501, 500, 494, 436, 3, 97), (142, 148, 443, 498, 497, 495), (93, 504, 503, 441, 439, 438), (505, 512, 510, 509, 508, 506, 502), (384, 513, 152, 437, 92, 91), (385, 514, 516, 511, 156, 90), (517, 521, 519, 518, 507, 155, 157), (398, 548, 547, 712, 714, 28), (13, 553, 515, 6, 7, 8), (175, 552, 550, 523, 520, 158), (380, 558, 557, 551, 174, 381), (179, 556, 554, 526, 524, 522), (392, 560, 562, 389, 10, 16), (393, 574, 561, 17, 15, 18), (394, 598, 600, 577, 575, 20), (395, 624, 599, 21, 19, 22), (396, 652, 654, 627, 625, 24), (397, 715, 653, 25, 23, 26), (227, 563, 564, 566, 228, 12), (391, 567, 568, 570, 229, 14), (412, 571, 572, 411, 47), (230, 183, 576, 578, 565, 180), (231, 579, 580, 582, 569, 181), (232, 583, 584, 586, 573, 182), (233, 587, 588, 590, 716, 77), (234, 591, 592, 594, 235), (430, 595, 596, 431, 78), (236, 601, 602, 604, 581, 184), (237, 605, 606, 608, 585, 185), (238, 609, 610, 612, 589, 186), (239, 613, 614, 616, 593, 187), (240, 617, 618, 620, 597, 188), (241, 621, 622, 432, 80, 79), (242, 195, 626, 628, 603, 189), (243, 629, 630, 632, 607, 190), (244, 633, 634, 636, 611, 191), (245, 637, 638, 640, 615, 192), (246, 641, 642, 644, 619, 193), (32, 404, 766, 765, 726, 724), (247, 645, 646, 648, 623, 194), (248, 649, 650, 433, 82, 81), (249, 655, 656, 658, 631, 196), (250, 659, 660, 662, 635, 197), (251, 663, 664, 666, 639, 198), (252, 667, 668, 670, 671, 643, 199), (253, 672, 673, 675, 647, 200), (254, 676, 677, 679, 680, 651, 201), (255, 681, 682, 434, 84, 83), (683, 686, 684, 435, 86, 85), (257, 226, 713, 711, 657, 202), (258, 710, 708, 707, 661, 203), (259, 706, 704, 703, 665, 204), (205, 702, 700, 699, 669, 206), (260, 698, 696, 695, 674, 208, 207), (261, 694, 692, 691, 678, 209), (262, 690, 688, 687, 256, 211, 210), (685, 559, 1, 89, 88, 87), (689, 555, 177, 178, 212, 213), (693, 528, 525, 176, 214, 215), (697, 531, 529, 527, 216, 217), (701, 534, 533, 530, 218, 219), (705, 538, 536, 535, 220, 221), (709, 542, 540, 539, 222, 223), (264, 546, 544, 543, 224, 225), (60, 721, 719, 717, 419, 59), (265, 268, 416, 375, 418, 58), (399, 725, 549, 29, 27, 30), (269, 727, 728, 545, 172, 173), (537, 737, 738, 532, 167), (541, 733, 735, 736, 276, 168), (171, 729, 730, 732, 169, 170), (720, 739, 740, 742, 723, 718), (741, 744, 745, 746, 748, 743), (749, 750, 53, 54, 722, 279), (283, 755, 752, 413, 51, 52), (751, 757, 378, 754, 414, 415), (747, 760, 758, 756, 285, 282), (731, 401, 763, 761, 734, 273), (271, 764, 402, 400, 290, 272), (403, 772, 770, 769, 762, 292), (405, 774, 767, 294, 31, 34), (775, 776, 773, 295, 293, 298), (771, 782, 781, 779, 778, 768), (777, 786, 784, 783, 300, 297), (406, 788, 787, 304, 299, 36), (40, 790, 789, 37, 35, 38), (791, 792, 794, 785, 305, 306), (795, 796, 799, 780, 303, 308), (759, 877, 878, 376, 0, 286), (41, 811, 808, 793, 307, 407), (316, 809, 807, 804, 797, 309), (317, 805, 803, 801, 800, 798), (44, 812, 810, 408, 39, 42), (813, 814, 816, 806, 315, 318), (321, 819, 825, 826, 821, 322), (817, 820, 822, 802, 314, 320), (326, 827, 832, 830, 828, 823), (325, 328, 329, 336, 337, 340, 341, 343, 344, 350, 351, 869, 887, 367, 366, 364, 363, 362, 361, 288, 287, 281, 280, 278, 277, 266, 267, 420, 61, 62, 63, 64, 46, 2, 5, 99, 129, 128, 448, 102, 98, 43, 119, 120, 122, 123, 124, 125, 130, 135, 134, 133, 136, 138, 139, 141, 143, 145, 146, 147, 96, 95, 151, 153, 154, 159, 160, 161, 162, 163, 164, 263, 165, 166, 270, 275, 274, 289, 291, 33, 296, 301, 302, 310, 311, 312, 313, 324), (75, 834, 835, 824, 323, 429), (333, 833, 428, 74, 73), (836, 838, 839, 831, 327, 330), (840, 844, 842, 841, 829, 334), (72, 845, 837, 331, 332, 427), (846, 847, 850, 843, 335, 338), (848, 857, 855, 853, 851, 849), (71, 858, 856, 342, 339, 426), (68, 860, 346, 425, 352, 423), (861, 863, 864, 854, 345, 859), (865, 868, 867, 866, 852, 348), (353, 424, 70, 69), (753, 870, 409, 48, 49, 50), (871, 383, 873, 876, 874, 4), (379, 377, 382, 355, 354, 284), (879, 882, 881, 872, 356, 360), (883, 884, 885, 886, 888, 880), (889, 890, 892, 875, 357, 365), (893, 421, 66, 65, 358, 359, 369), (891, 862, 347, 422, 67, 370), (374, 373, 349, 371, 372, 368), (57, 417, 55, 56)])
_uv = me_plane.uv_layers.new(name='UVMap')
_uv.uv.foreach_set('vector', [0.8525, 0.2435, 0.7797, 0.2615, 0.7716, 0.2229, 0.8393, 0.2011, 0.9186, 0.1792, 0.925, 0.2215, 0.2352, 0.9601, 0.264, 0.9644, 0.2931, 0.9688, 0.2982, 0.9923, 0.2408, 0.9829, 0.8559, 0.6227, 0.7836, 0.6267, 0.7791, 0.5903, 0.8452, 0.5831, 0.9117, 0.5772, 0.9165, 0.6165, 0.1204, 0.6002, 0.1453, 0.5954, 0.1762, 0.592, 0.1806, 0.6173, 0.1516, 0.6208, 0.1265, 0.6229, 0.7716, 0.2229, 0.7797, 0.2615, 0.7211, 0.2792, 0.6519, 0.2968, 0.6472, 0.2601, 0.8621, 0.328, 0.8002, 0.3417, 0.791, 0.3009, 0.8594, 0.283, 0.9428, 0.2646, 0.9504, 0.3092, 0.791, 0.3009, 0.8002, 0.3417, 0.727, 0.3599, 0.6699, 0.372, 0.6621, 0.3355, 0.7275, 0.3175, 0.7275, 0.3175, 0.7211, 0.2792, 0.7797, 0.2615, 0.8525, 0.2435, 0.8594, 0.283, 0.791, 0.3009, 0.8311, 0.1598, 0.7626, 0.1805, 0.7571, 0.1401, 0.9019, 0.08885, 0.9091, 0.1318, 0.8683, 0.369, 0.8044, 0.383, 0.7346, 0.3983, 0.727, 0.3599, 0.8002, 0.3417, 0.8621, 0.328, 0.8857, 0.4117, 0.8122, 0.4235, 0.8044, 0.383, 0.8683, 0.369, 0.9563, 0.3542, 0.9625, 0.3967, 0.8122, 0.4235, 0.7512, 0.4364, 0.6875, 0.4471, 0.6798, 0.4103, 0.7346, 0.3983, 0.8044, 0.383, 0.8922, 0.4516, 0.8198, 0.4631, 0.7551, 0.4734, 0.7512, 0.4364, 0.8122, 0.4235, 0.8857, 0.4117, 0.8198, 0.4631, 0.8265, 0.5045, 0.7561, 0.5147, 0.6984, 0.5231, 0.6916, 0.4854, 0.7551, 0.4734, 0.8943, 0.4961, 0.8265, 0.5045, 0.8198, 0.4631, 0.8922, 0.4516, 0.9693, 0.4408, 0.9744, 0.4828, 0.8989, 0.5345, 0.8402, 0.5447, 0.7612, 0.5509, 0.7561, 0.5147, 0.8265, 0.5045, 0.8943, 0.4961, 0.953, 0.5735, 0.9117, 0.5772, 0.8452, 0.5831, 0.8402, 0.5447, 0.8989, 0.5345, 0.9845, 0.5284, 0.9936, 0.5676, 0.8402, 0.5447, 0.8452, 0.5831, 0.7791, 0.5903, 0.7187, 0.5963, 0.7126, 0.5606, 0.7612, 0.5509, 0.8625, 0.66, 0.795, 0.6639, 0.7352, 0.6674, 0.7286, 0.6328, 0.7836, 0.6267, 0.8559, 0.6227, 0.795, 0.6639, 0.8013, 0.7018, 0.7456, 0.7047, 0.744, 0.7047, 0.682, 0.7057, 0.6759, 0.6708, 0.7352, 0.6674, 0.8782, 0.7007, 0.8013, 0.7018, 0.795, 0.6639, 0.8625, 0.66, 0.9319, 0.6581, 0.9383, 0.6955, 0.8829, 0.7362, 0.8119, 0.7381, 0.7511, 0.7397, 0.7456, 0.7047, 0.8013, 0.7018, 0.8782, 0.7007, 0.7511, 0.7397, 0.6943, 0.7404, 0.6377, 0.7411, 0.6325, 0.7068, 0.682, 0.7057, 0.744, 0.7047, 0.7456, 0.7047, 0.1659, 0.7945, 0.1945, 0.7937, 0.2201, 0.794, 0.2272, 0.8195, 0.1998, 0.8189, 0.1706, 0.8165, 0.8929, 0.7785, 0.8198, 0.773, 0.8119, 0.7381, 0.8829, 0.7362, 0.9516, 0.7387, 0.9554, 0.7747, 0.8119, 0.7381, 0.8198, 0.773, 0.7651, 0.7731, 0.6993, 0.7732, 0.6943, 0.7404, 0.7511, 0.7397, 0.8975, 0.8142, 0.8251, 0.8116, 0.7706, 0.8093, 0.7651, 0.7731, 0.8198, 0.773, 0.8929, 0.7785, 0.7651, 0.7731, 0.7706, 0.8093, 0.7046, 0.808, 0.6549, 0.808, 0.6487, 0.7734, 0.6993, 0.7732, 0.204, 0.9345, 0.2293, 0.9374, 0.2598, 0.9408, 0.264, 0.9644, 0.2352, 0.9601, 0.2088, 0.9561, 0.1967, 0.9096, 0.2244, 0.914, 0.2293, 0.9374, 0.204, 0.9345, 0.1729, 0.9311, 0.1665, 0.9069, 0.1904, 0.888, 0.216, 0.8906, 0.2476, 0.8939, 0.2524, 0.9173, 0.2244, 0.914, 0.1967, 0.9096, 0.1851, 0.8639, 0.2107, 0.8668, 0.216, 0.8906, 0.1904, 0.888, 0.1608, 0.8853, 0.1545, 0.8612, 0.1802, 0.8415, 0.2064, 0.8427, 0.2367, 0.844, 0.2424, 0.8692, 0.2107, 0.8668, 0.1851, 0.8639, 0.1706, 0.8165, 0.1998, 0.8189, 0.2064, 0.8427, 0.1802, 0.8415, 0.1486, 0.839, 0.1428, 0.817, 0.264, 0.9644, 0.2598, 0.9408, 0.2891, 0.9445, 0.3205, 0.9485, 0.3256, 0.9735, 0.2931, 0.9688, 0.3256, 0.9735, 0.3205, 0.9485, 0.351, 0.9529, 0.3862, 0.958, 0.3918, 0.9839, 0.3556, 0.9779, 0.3918, 0.9839, 0.3862, 0.958, 0.4185, 0.9633, 0.4621, 0.9705, 0.4682, 0.9967, 0.2293, 0.9374, 0.2244, 0.914, 0.2524, 0.9173, 0.284, 0.9211, 0.2891, 0.9445, 0.2598, 0.9408, 0.2891, 0.9445, 0.284, 0.9211, 0.3138, 0.9243, 0.3455, 0.9277, 0.351, 0.9529, 0.3205, 0.9485, 0.351, 0.9529, 0.3455, 0.9277, 0.3803, 0.932, 0.4136, 0.9361, 0.4185, 0.9633, 0.3862, 0.958, 0.4185, 0.9633, 0.4136, 0.9361, 0.4547, 0.9417, 0.4915, 0.9467, 0.4967, 0.9747, 0.4621, 0.9705, 0.4967, 0.9747, 0.4915, 0.9467, 0.5378, 0.9517, 0.5796, 0.9563, 0.5832, 0.9851, 0.5832, 0.9851, 0.5796, 0.9563, 0.6287, 0.9623, 0.6751, 0.968, 0.6798, 0.9968, 0.2524, 0.9173, 0.2476, 0.8939, 0.2745, 0.8965, 0.3075, 0.8997, 0.3138, 0.9243, 0.284, 0.9211, 0.3138, 0.9243, 0.3075, 0.8997, 0.3398, 0.9022, 0.3749, 0.905, 0.3803, 0.932, 0.3455, 0.9277, 0.3803, 0.932, 0.3749, 0.905, 0.4078, 0.9084, 0.4487, 0.9126, 0.4547, 0.9417, 0.4136, 0.9361, 0.4547, 0.9417, 0.4487, 0.9126, 0.4869, 0.9166, 0.5324, 0.9214, 0.5378, 0.9517, 0.4915, 0.9467, 0.5378, 0.9517, 0.5324, 0.9214, 0.5753, 0.926, 0.6237, 0.9312, 0.6287, 0.9623, 0.5796, 0.9563, 0.6287, 0.9623, 0.6237, 0.9312, 0.675, 0.9366, 0.7297, 0.9423, 0.7314, 0.9742, 0.6751, 0.968, 0.216, 0.8906, 0.2107, 0.8668, 0.2424, 0.8692, 0.2707, 0.8714, 0.2745, 0.8965, 0.2476, 0.8939, 0.2745, 0.8965, 0.2707, 0.8714, 0.3052, 0.8741, 0.3346, 0.8764, 0.3398, 0.9022, 0.3075, 0.8997, 0.3398, 0.9022, 0.3346, 0.8764, 0.3748, 0.8788, 0.403, 0.8805, 0.4078, 0.9084, 0.3749, 0.905, 0.4078, 0.9084, 0.403, 0.8805, 0.4521, 0.8855, 0.4816, 0.8884, 0.4869, 0.9166, 0.4487, 0.9126, 0.4869, 0.9166, 0.4816, 0.8884, 0.5349, 0.893, 0.57, 0.896, 0.5753, 0.926, 0.5324, 0.9214, 0.1609, 0.7691, 0.1565, 0.745, 0.1808, 0.745, 0.2133, 0.7449, 0.2194, 0.7693, 0.1895, 0.7702, 0.5753, 0.926, 0.57, 0.896, 0.6307, 0.9016, 0.6694, 0.9052, 0.675, 0.9366, 0.6237, 0.9312, 0.675, 0.9366, 0.6694, 0.9052, 0.74, 0.9119, 0.7832, 0.916, 0.7859, 0.947, 0.7297, 0.9423, 0.2424, 0.8692, 0.2367, 0.844, 0.2644, 0.8456, 0.3001, 0.8476, 0.3052, 0.8741, 0.2707, 0.8714, 0.3052, 0.8741, 0.3001, 0.8476, 0.332, 0.8493, 0.3683, 0.8511, 0.3748, 0.8788, 0.3346, 0.8764, 0.3748, 0.8788, 0.3683, 0.8511, 0.4023, 0.8529, 0.4457, 0.8554, 0.4521, 0.8855, 0.403, 0.8805, 0.4521, 0.8855, 0.4457, 0.8554, 0.4812, 0.8589, 0.4835, 0.8591, 0.5285, 0.8614, 0.5349, 0.893, 0.4816, 0.8884, 0.5349, 0.893, 0.5285, 0.8614, 0.5688, 0.8646, 0.626, 0.8691, 0.6307, 0.9016, 0.57, 0.896, 0.6307, 0.9016, 0.626, 0.8691, 0.6704, 0.8714, 0.7336, 0.8746, 0.7355, 0.8747, 0.74, 0.9119, 0.6694, 0.9052, 0.74, 0.9119, 0.7355, 0.8747, 0.7821, 0.879, 0.8585, 0.886, 0.861, 0.9196, 0.7832, 0.916, 0.7821, 0.879, 0.7768, 0.8449, 0.8295, 0.8476, 0.9062, 0.8533, 0.9094, 0.8905, 0.8585, 0.886, 0.2064, 0.8427, 0.1998, 0.8189, 0.2272, 0.8195, 0.2583, 0.8202, 0.2644, 0.8456, 0.2367, 0.844, 0.2644, 0.8456, 0.2583, 0.8202, 0.2889, 0.8214, 0.3251, 0.8225, 0.332, 0.8493, 0.3001, 0.8476, 0.332, 0.8493, 0.3251, 0.8225, 0.3572, 0.823, 0.3956, 0.8248, 0.4023, 0.8529, 0.3683, 0.8511, 0.4023, 0.8529, 0.3956, 0.8248, 0.4321, 0.8266, 0.4759, 0.8286, 0.4812, 0.8589, 0.4457, 0.8554, 0.4812, 0.8589, 0.4759, 0.8286, 0.515, 0.8307, 0.5614, 0.8335, 0.5688, 0.8646, 0.5285, 0.8614, 0.4835, 0.8591, 0.5688, 0.8646, 0.5614, 0.8335, 0.6067, 0.8371, 0.665, 0.8397, 0.6704, 0.8714, 0.626, 0.8691, 0.6704, 0.8714, 0.665, 0.8397, 0.7115, 0.8415, 0.7768, 0.8449, 0.7821, 0.879, 0.7355, 0.8747, 0.7336, 0.8746, 0.8295, 0.8476, 0.8251, 0.8116, 0.8975, 0.8142, 0.962, 0.8176, 0.9663, 0.8537, 0.9062, 0.8533, 0.7115, 0.8415, 0.7046, 0.808, 0.7706, 0.8093, 0.8251, 0.8116, 0.8295, 0.8476, 0.7768, 0.8449, 0.6067, 0.8371, 0.5988, 0.8056, 0.6549, 0.808, 0.7046, 0.808, 0.7115, 0.8415, 0.665, 0.8397, 0.515, 0.8307, 0.5081, 0.8017, 0.5964, 0.8055, 0.5988, 0.8056, 0.6067, 0.8371, 0.5614, 0.8335, 0.4321, 0.8266, 0.4252, 0.7996, 0.465, 0.8006, 0.5081, 0.8017, 0.515, 0.8307, 0.4759, 0.8286, 0.3572, 0.823, 0.3521, 0.7969, 0.3848, 0.7981, 0.4252, 0.7996, 0.4321, 0.8266, 0.3956, 0.8248, 0.2889, 0.8214, 0.2837, 0.7958, 0.3162, 0.7955, 0.3521, 0.7969, 0.3572, 0.823, 0.3251, 0.8225, 0.2272, 0.8195, 0.2201, 0.794, 0.2523, 0.7949, 0.2837, 0.7958, 0.2889, 0.8214, 0.2583, 0.8202, 0.2487, 0.2097, 0.2809, 0.1969, 0.2876, 0.2298, 0.2669, 0.2386, 0.2164, 0.2578, 0.2095, 0.2272, 0.2669, 0.2386, 0.273, 0.2691, 0.223, 0.2904, 0.2064, 0.2962, 0.1973, 0.2663, 0.2164, 0.2578, 0.1609, 0.7691, 0.1895, 0.7702, 0.1945, 0.7937, 0.1659, 0.7945, 0.1366, 0.7931, 0.13, 0.7681, 0.1895, 0.7702, 0.2194, 0.7693, 0.2461, 0.7697, 0.2523, 0.7949, 0.2201, 0.794, 0.1945, 0.7937, 0.3848, 0.7981, 0.3796, 0.7695, 0.4578, 0.7705, 0.465, 0.8006, 0.4252, 0.7996, 0.3162, 0.7955, 0.3104, 0.7702, 0.3487, 0.7698, 0.3796, 0.7695, 0.3848, 0.7981, 0.3521, 0.7969, 0.2523, 0.7949, 0.2461, 0.7697, 0.2818, 0.7699, 0.3104, 0.7702, 0.3162, 0.7955, 0.2837, 0.7958, 0.2876, 0.2298, 0.3415, 0.2086, 0.3495, 0.2413, 0.2932, 0.2618, 0.273, 0.2691, 0.2669, 0.2386, 0.3495, 0.2413, 0.372, 0.234, 0.3795, 0.2669, 0.3406, 0.2804, 0.3009, 0.2942, 0.2932, 0.2618, 0.3009, 0.2942, 0.265, 0.3066, 0.2316, 0.3182, 0.223, 0.2904, 0.273, 0.2691, 0.2932, 0.2618, 0.1977, 0.3287, 0.2058, 0.3571, 0.1821, 0.3646, 0.1452, 0.3763, 0.1383, 0.3496, 0.1689, 0.3376, 0.265, 0.3066, 0.2717, 0.337, 0.2455, 0.345, 0.2058, 0.3571, 0.1977, 0.3287, 0.2316, 0.3182, 0.3406, 0.2804, 0.3485, 0.3124, 0.3172, 0.3224, 0.2717, 0.337, 0.265, 0.3066, 0.3009, 0.2942, 0.2818, 0.7699, 0.2745, 0.7435, 0.3044, 0.7431, 0.3415, 0.7426, 0.3487, 0.7698, 0.3104, 0.7702, 0.2194, 0.7693, 0.2133, 0.7449, 0.2411, 0.7443, 0.2745, 0.7435, 0.2818, 0.7699, 0.2461, 0.7697, 0.2411, 0.7443, 0.2338, 0.7189, 0.267, 0.7173, 0.2961, 0.716, 0.3044, 0.7431, 0.2745, 0.7435, 0.1479, 0.7206, 0.1753, 0.7204, 0.1808, 0.745, 0.1565, 0.745, 0.1238, 0.7448, 0.1177, 0.7216, 0.1753, 0.7204, 0.2056, 0.7196, 0.2338, 0.7189, 0.2411, 0.7443, 0.2133, 0.7449, 0.1808, 0.745, 0.267, 0.7173, 0.2597, 0.6915, 0.2921, 0.6893, 0.3252, 0.6871, 0.3334, 0.7143, 0.2961, 0.716, 0.2056, 0.7196, 0.1985, 0.6942, 0.2269, 0.693, 0.2597, 0.6915, 0.267, 0.7173, 0.2338, 0.7189, 0.1428, 0.6964, 0.1696, 0.6953, 0.1985, 0.6942, 0.2056, 0.7196, 0.1753, 0.7204, 0.1479, 0.7206, 0.138, 0.6717, 0.1629, 0.6702, 0.1696, 0.6953, 0.1428, 0.6964, 0.1116, 0.6984, 0.1057, 0.6759, 0.1629, 0.6702, 0.1927, 0.6679, 0.2215, 0.6657, 0.2269, 0.693, 0.1985, 0.6942, 0.1696, 0.6953, 0.2215, 0.6657, 0.252, 0.6637, 0.2866, 0.6615, 0.2921, 0.6893, 0.2597, 0.6915, 0.2269, 0.693, 0.3172, 0.3224, 0.3241, 0.3568, 0.28, 0.3685, 0.2544, 0.3752, 0.2455, 0.345, 0.2717, 0.337, 0.1307, 0.6484, 0.1582, 0.6455, 0.1859, 0.6426, 0.1927, 0.6679, 0.1629, 0.6702, 0.138, 0.6717, 0.1927, 0.6679, 0.1859, 0.6426, 0.2151, 0.6399, 0.2458, 0.6371, 0.252, 0.6637, 0.2215, 0.6657, 0.252, 0.6637, 0.2458, 0.6371, 0.2789, 0.6344, 0.3126, 0.6316, 0.3186, 0.6596, 0.2866, 0.6615, 0.1265, 0.6229, 0.1516, 0.6208, 0.1582, 0.6455, 0.1307, 0.6484, 0.09954, 0.6526, 0.09321, 0.6286, 0.1516, 0.6208, 0.1806, 0.6173, 0.21, 0.6142, 0.2151, 0.6399, 0.1859, 0.6426, 0.1582, 0.6455, 0.1806, 0.6173, 0.1762, 0.592, 0.2049, 0.5884, 0.2354, 0.5845, 0.2413, 0.611, 0.21, 0.6142, 0.21, 0.6142, 0.2413, 0.611, 0.2732, 0.6079, 0.2789, 0.6344, 0.2458, 0.6371, 0.2151, 0.6399, 0.2413, 0.611, 0.2354, 0.5845, 0.2686, 0.5809, 0.3024, 0.5771, 0.3075, 0.6034, 0.2732, 0.6079, 0.2732, 0.6079, 0.3075, 0.6034, 0.3024, 0.5771, 0.3387, 0.5711, 0.3327, 0.5429, 0.2968, 0.5484, 0.2902, 0.5196, 0.3236, 0.5141, 0.3169, 0.4862, 0.3509, 0.4788, 0.3441, 0.4485, 0.305, 0.4568, 0.298, 0.4252, 0.3351, 0.4166, 0.3284, 0.3867, 0.2857, 0.3969, 0.28, 0.3685, 0.3241, 0.3568, 0.3172, 0.3224, 0.3485, 0.3124, 0.3406, 0.2804, 0.3795, 0.2669, 0.372, 0.234, 0.3495, 0.2413, 0.3415, 0.2086, 0.2876, 0.2298, 0.2809, 0.1969, 0.2487, 0.2097, 0.2423, 0.1796, 0.2764, 0.1617, 0.2699, 0.1309, 0.2926, 0.119, 0.2277, 0.0, 0.9401, 0.0, 0.9482, 0.07048, 0.9019, 0.08885, 0.7571, 0.1401, 0.7626, 0.1805, 0.8311, 0.1598, 0.8393, 0.2011, 0.7716, 0.2229, 0.6472, 0.2601, 0.6519, 0.2968, 0.7211, 0.2792, 0.7275, 0.3175, 0.6621, 0.3355, 0.6699, 0.372, 0.727, 0.3599, 0.7346, 0.3983, 0.6798, 0.4103, 0.6875, 0.4471, 0.7512, 0.4364, 0.7551, 0.4734, 0.6916, 0.4854, 0.6984, 0.5231, 0.7561, 0.5147, 0.7612, 0.5509, 0.7126, 0.5606, 0.7187, 0.5963, 0.7791, 0.5903, 0.7836, 0.6267, 0.7286, 0.6328, 0.7352, 0.6674, 0.6759, 0.6708, 0.682, 0.7057, 0.6325, 0.7068, 0.6377, 0.7411, 0.6943, 0.7404, 0.6993, 0.7732, 0.6487, 0.7734, 0.6549, 0.808, 0.5988, 0.8056, 0.5964, 0.8055, 0.5081, 0.8017, 0.465, 0.8006, 0.4578, 0.7705, 0.3796, 0.7695, 0.3487, 0.7698, 0.3415, 0.7426, 0.3044, 0.7431, 0.2961, 0.716, 0.3334, 0.7143, 0.3252, 0.6871, 0.2921, 0.6893, 0.2866, 0.6615, 0.3186, 0.6596, 0.3126, 0.6316, 0.2789, 0.6344, 0.1389, 0.5717, 0.1691, 0.5669, 0.1985, 0.5623, 0.2049, 0.5884, 0.1762, 0.592, 0.1453, 0.5954, 0.1622, 0.5407, 0.1691, 0.5669, 0.1389, 0.5717, 0.1144, 0.5747, 0.1085, 0.5509, 0.1985, 0.5623, 0.2299, 0.558, 0.2646, 0.5533, 0.2686, 0.5809, 0.2354, 0.5845, 0.2049, 0.5884, 0.2646, 0.5533, 0.2968, 0.5484, 0.3327, 0.5429, 0.3387, 0.5711, 0.3024, 0.5771, 0.2686, 0.5809, 0.1895, 0.5355, 0.2248, 0.5313, 0.2299, 0.558, 0.1985, 0.5623, 0.1691, 0.5669, 0.1622, 0.5407, 0.2248, 0.5313, 0.254, 0.5261, 0.2902, 0.5196, 0.2968, 0.5484, 0.2646, 0.5533, 0.2299, 0.558, 0.254, 0.5261, 0.247, 0.4985, 0.2796, 0.4928, 0.3169, 0.4862, 0.3236, 0.5141, 0.2902, 0.5196, 0.1827, 0.5112, 0.214, 0.505, 0.247, 0.4985, 0.254, 0.5261, 0.2248, 0.5313, 0.1895, 0.5355, 0.1754, 0.4837, 0.2073, 0.4773, 0.214, 0.505, 0.1827, 0.5112, 0.1559, 0.5161, 0.1487, 0.4898, 0.2073, 0.4773, 0.2377, 0.471, 0.2736, 0.4636, 0.2796, 0.4928, 0.247, 0.4985, 0.214, 0.505, 0.2736, 0.4636, 0.305, 0.4568, 0.3441, 0.4485, 0.3509, 0.4788, 0.3169, 0.4862, 0.2796, 0.4928, 0.1487, 0.4898, 0.1559, 0.5161, 0.1003, 0.5262, 0.09403, 0.5023, 0.1821, 0.3646, 0.1908, 0.3926, 0.1513, 0.4046, 0.1304, 0.4095, 0.124, 0.3823, 0.1452, 0.3763, 0.1908, 0.3926, 0.2126, 0.387, 0.2207, 0.4151, 0.1935, 0.422, 0.1587, 0.4308, 0.1513, 0.4046, 0.2455, 0.345, 0.2544, 0.3752, 0.2126, 0.387, 0.1908, 0.3926, 0.1821, 0.3646, 0.2058, 0.3571, 0.28, 0.3685, 0.2857, 0.3969, 0.2573, 0.4049, 0.2207, 0.4151, 0.2126, 0.387, 0.2544, 0.3752, 0.2857, 0.3969, 0.3284, 0.3867, 0.3351, 0.4166, 0.298, 0.4252, 0.2639, 0.4331, 0.2573, 0.4049, 0.2639, 0.4331, 0.2305, 0.4422, 0.2012, 0.4501, 0.1935, 0.422, 0.2207, 0.4151, 0.2573, 0.4049, 0.2012, 0.4501, 0.169, 0.458, 0.1399, 0.4635, 0.1322, 0.4375, 0.1574, 0.4311, 0.1587, 0.4308, 0.1935, 0.422, 0.2305, 0.4422, 0.2377, 0.471, 0.2073, 0.4773, 0.1754, 0.4837, 0.169, 0.458, 0.2012, 0.4501, 0.298, 0.4252, 0.305, 0.4568, 0.2736, 0.4636, 0.2377, 0.471, 0.2305, 0.4422, 0.2639, 0.4331, 0.1973, 0.2663, 0.2064, 0.2962, 0.1444, 0.3177, 0.1379, 0.2887])
_uv.active_render = True
_uv = me_plane.uv_layers.new(name='UVMap2')
_uv.uv.foreach_set('vector', [0.8525, 0.2435, 0.7797, 0.2615, 0.7716, 0.2229, 0.8393, 0.2011, 0.9186, 0.1792, 0.925, 0.2215, 0.2352, 0.9601, 0.264, 0.9644, 0.2931, 0.9688, 0.2982, 0.9923, 0.2408, 0.9829, 0.8559, 0.6227, 0.7836, 0.6267, 0.7791, 0.5903, 0.8452, 0.5831, 0.9117, 0.5772, 0.9165, 0.6165, 0.1204, 0.6002, 0.1453, 0.5954, 0.1762, 0.592, 0.1806, 0.6173, 0.1516, 0.6208, 0.1265, 0.6229, 0.7716, 0.2229, 0.7797, 0.2615, 0.7211, 0.2792, 0.6519, 0.2968, 0.6472, 0.2601, 0.8621, 0.328, 0.8002, 0.3417, 0.791, 0.3009, 0.8594, 0.283, 0.9428, 0.2646, 0.9504, 0.3092, 0.791, 0.3009, 0.8002, 0.3417, 0.727, 0.3599, 0.6699, 0.372, 0.6621, 0.3355, 0.7275, 0.3175, 0.7275, 0.3175, 0.7211, 0.2792, 0.7797, 0.2615, 0.8525, 0.2435, 0.8594, 0.283, 0.791, 0.3009, 0.8311, 0.1598, 0.7626, 0.1805, 0.7571, 0.1401, 0.9019, 0.08885, 0.9091, 0.1318, 0.8683, 0.369, 0.8044, 0.383, 0.7346, 0.3983, 0.727, 0.3599, 0.8002, 0.3417, 0.8621, 0.328, 0.8857, 0.4117, 0.8122, 0.4235, 0.8044, 0.383, 0.8683, 0.369, 0.9563, 0.3542, 0.9625, 0.3967, 0.8122, 0.4235, 0.7512, 0.4364, 0.6875, 0.4471, 0.6798, 0.4103, 0.7346, 0.3983, 0.8044, 0.383, 0.8922, 0.4516, 0.8198, 0.4631, 0.7551, 0.4734, 0.7512, 0.4364, 0.8122, 0.4235, 0.8857, 0.4117, 0.8198, 0.4631, 0.8265, 0.5045, 0.7561, 0.5147, 0.6984, 0.5231, 0.6916, 0.4854, 0.7551, 0.4734, 0.8943, 0.4961, 0.8265, 0.5045, 0.8198, 0.4631, 0.8922, 0.4516, 0.9693, 0.4408, 0.9744, 0.4828, 0.8989, 0.5345, 0.8402, 0.5447, 0.7612, 0.5509, 0.7561, 0.5147, 0.8265, 0.5045, 0.8943, 0.4961, 0.953, 0.5735, 0.9117, 0.5772, 0.8452, 0.5831, 0.8402, 0.5447, 0.8989, 0.5345, 0.9845, 0.5284, 0.9936, 0.5676, 0.8402, 0.5447, 0.8452, 0.5831, 0.7791, 0.5903, 0.7187, 0.5963, 0.7126, 0.5606, 0.7612, 0.5509, 0.8625, 0.66, 0.795, 0.6639, 0.7352, 0.6674, 0.7286, 0.6328, 0.7836, 0.6267, 0.8559, 0.6227, 0.795, 0.6639, 0.8013, 0.7018, 0.7456, 0.7047, 0.744, 0.7047, 0.682, 0.7057, 0.6759, 0.6708, 0.7352, 0.6674, 0.8782, 0.7007, 0.8013, 0.7018, 0.795, 0.6639, 0.8625, 0.66, 0.9319, 0.6581, 0.9383, 0.6955, 0.8829, 0.7362, 0.8119, 0.7381, 0.7511, 0.7397, 0.7456, 0.7047, 0.8013, 0.7018, 0.8782, 0.7007, 0.7511, 0.7397, 0.6943, 0.7404, 0.6377, 0.7411, 0.6325, 0.7068, 0.682, 0.7057, 0.744, 0.7047, 0.7456, 0.7047, 0.1659, 0.7945, 0.1945, 0.7937, 0.2201, 0.794, 0.2272, 0.8195, 0.1998, 0.8189, 0.1706, 0.8165, 0.8929, 0.7785, 0.8198, 0.773, 0.8119, 0.7381, 0.8829, 0.7362, 0.9516, 0.7387, 0.9554, 0.7747, 0.8119, 0.7381, 0.8198, 0.773, 0.7651, 0.7731, 0.6993, 0.7732, 0.6943, 0.7404, 0.7511, 0.7397, 0.8975, 0.8142, 0.8251, 0.8116, 0.7706, 0.8093, 0.7651, 0.7731, 0.8198, 0.773, 0.8929, 0.7785, 0.7651, 0.7731, 0.7706, 0.8093, 0.7046, 0.808, 0.6549, 0.808, 0.6487, 0.7734, 0.6993, 0.7732, 0.204, 0.9345, 0.2293, 0.9374, 0.2598, 0.9408, 0.264, 0.9644, 0.2352, 0.9601, 0.2088, 0.9561, 0.1967, 0.9096, 0.2244, 0.914, 0.2293, 0.9374, 0.204, 0.9345, 0.1729, 0.9311, 0.1665, 0.9069, 0.1904, 0.888, 0.216, 0.8906, 0.2476, 0.8939, 0.2524, 0.9173, 0.2244, 0.914, 0.1967, 0.9096, 0.1851, 0.8639, 0.2107, 0.8668, 0.216, 0.8906, 0.1904, 0.888, 0.1608, 0.8853, 0.1545, 0.8612, 0.1802, 0.8415, 0.2064, 0.8427, 0.2367, 0.844, 0.2424, 0.8692, 0.2107, 0.8668, 0.1851, 0.8639, 0.1706, 0.8165, 0.1998, 0.8189, 0.2064, 0.8427, 0.1802, 0.8415, 0.1486, 0.839, 0.1428, 0.817, 0.264, 0.9644, 0.2598, 0.9408, 0.2891, 0.9445, 0.3205, 0.9485, 0.3256, 0.9735, 0.2931, 0.9688, 0.3256, 0.9735, 0.3205, 0.9485, 0.351, 0.9529, 0.3862, 0.958, 0.3918, 0.9839, 0.3556, 0.9779, 0.3918, 0.9839, 0.3862, 0.958, 0.4185, 0.9633, 0.4621, 0.9705, 0.4682, 0.9967, 0.2293, 0.9374, 0.2244, 0.914, 0.2524, 0.9173, 0.284, 0.9211, 0.2891, 0.9445, 0.2598, 0.9408, 0.2891, 0.9445, 0.284, 0.9211, 0.3138, 0.9243, 0.3455, 0.9277, 0.351, 0.9529, 0.3205, 0.9485, 0.351, 0.9529, 0.3455, 0.9277, 0.3803, 0.932, 0.4136, 0.9361, 0.4185, 0.9633, 0.3862, 0.958, 0.4185, 0.9633, 0.4136, 0.9361, 0.4547, 0.9417, 0.4915, 0.9467, 0.4967, 0.9747, 0.4621, 0.9705, 0.4967, 0.9747, 0.4915, 0.9467, 0.5378, 0.9517, 0.5796, 0.9563, 0.5832, 0.9851, 0.5832, 0.9851, 0.5796, 0.9563, 0.6287, 0.9623, 0.6751, 0.968, 0.6798, 0.9968, 0.2524, 0.9173, 0.2476, 0.8939, 0.2745, 0.8965, 0.3075, 0.8997, 0.3138, 0.9243, 0.284, 0.9211, 0.3138, 0.9243, 0.3075, 0.8997, 0.3398, 0.9022, 0.3749, 0.905, 0.3803, 0.932, 0.3455, 0.9277, 0.3803, 0.932, 0.3749, 0.905, 0.4078, 0.9084, 0.4487, 0.9126, 0.4547, 0.9417, 0.4136, 0.9361, 0.4547, 0.9417, 0.4487, 0.9126, 0.4869, 0.9166, 0.5324, 0.9214, 0.5378, 0.9517, 0.4915, 0.9467, 0.5378, 0.9517, 0.5324, 0.9214, 0.5753, 0.926, 0.6237, 0.9312, 0.6287, 0.9623, 0.5796, 0.9563, 0.6287, 0.9623, 0.6237, 0.9312, 0.675, 0.9366, 0.7297, 0.9423, 0.7314, 0.9742, 0.6751, 0.968, 0.216, 0.8906, 0.2107, 0.8668, 0.2424, 0.8692, 0.2707, 0.8714, 0.2745, 0.8965, 0.2476, 0.8939, 0.2745, 0.8965, 0.2707, 0.8714, 0.3052, 0.8741, 0.3346, 0.8764, 0.3398, 0.9022, 0.3075, 0.8997, 0.3398, 0.9022, 0.3346, 0.8764, 0.3748, 0.8788, 0.403, 0.8805, 0.4078, 0.9084, 0.3749, 0.905, 0.4078, 0.9084, 0.403, 0.8805, 0.4521, 0.8855, 0.4816, 0.8884, 0.4869, 0.9166, 0.4487, 0.9126, 0.4869, 0.9166, 0.4816, 0.8884, 0.5349, 0.893, 0.57, 0.896, 0.5753, 0.926, 0.5324, 0.9214, 0.1609, 0.7691, 0.1565, 0.745, 0.1808, 0.745, 0.2133, 0.7449, 0.2194, 0.7693, 0.1895, 0.7702, 0.5753, 0.926, 0.57, 0.896, 0.6307, 0.9016, 0.6694, 0.9052, 0.675, 0.9366, 0.6237, 0.9312, 0.675, 0.9366, 0.6694, 0.9052, 0.74, 0.9119, 0.7832, 0.916, 0.7859, 0.947, 0.7297, 0.9423, 0.2424, 0.8692, 0.2367, 0.844, 0.2644, 0.8456, 0.3001, 0.8476, 0.3052, 0.8741, 0.2707, 0.8714, 0.3052, 0.8741, 0.3001, 0.8476, 0.332, 0.8493, 0.3683, 0.8511, 0.3748, 0.8788, 0.3346, 0.8764, 0.3748, 0.8788, 0.3683, 0.8511, 0.4023, 0.8529, 0.4457, 0.8554, 0.4521, 0.8855, 0.403, 0.8805, 0.4521, 0.8855, 0.4457, 0.8554, 0.4812, 0.8589, 0.4835, 0.8591, 0.5285, 0.8614, 0.5349, 0.893, 0.4816, 0.8884, 0.5349, 0.893, 0.5285, 0.8614, 0.5688, 0.8646, 0.626, 0.8691, 0.6307, 0.9016, 0.57, 0.896, 0.6307, 0.9016, 0.626, 0.8691, 0.6704, 0.8714, 0.7336, 0.8746, 0.7355, 0.8747, 0.74, 0.9119, 0.6694, 0.9052, 0.74, 0.9119, 0.7355, 0.8747, 0.7821, 0.879, 0.8585, 0.886, 0.861, 0.9196, 0.7832, 0.916, 0.7821, 0.879, 0.7768, 0.8449, 0.8295, 0.8476, 0.9062, 0.8533, 0.9094, 0.8905, 0.8585, 0.886, 0.2064, 0.8427, 0.1998, 0.8189, 0.2272, 0.8195, 0.2583, 0.8202, 0.2644, 0.8456, 0.2367, 0.844, 0.2644, 0.8456, 0.2583, 0.8202, 0.2889, 0.8214, 0.3251, 0.8225, 0.332, 0.8493, 0.3001, 0.8476, 0.332, 0.8493, 0.3251, 0.8225, 0.3572, 0.823, 0.3956, 0.8248, 0.4023, 0.8529, 0.3683, 0.8511, 0.4023, 0.8529, 0.3956, 0.8248, 0.4321, 0.8266, 0.4759, 0.8286, 0.4812, 0.8589, 0.4457, 0.8554, 0.4812, 0.8589, 0.4759, 0.8286, 0.515, 0.8307, 0.5614, 0.8335, 0.5688, 0.8646, 0.5285, 0.8614, 0.4835, 0.8591, 0.5688, 0.8646, 0.5614, 0.8335, 0.6067, 0.8371, 0.665, 0.8397, 0.6704, 0.8714, 0.626, 0.8691, 0.6704, 0.8714, 0.665, 0.8397, 0.7115, 0.8415, 0.7768, 0.8449, 0.7821, 0.879, 0.7355, 0.8747, 0.7336, 0.8746, 0.8295, 0.8476, 0.8251, 0.8116, 0.8975, 0.8142, 0.962, 0.8176, 0.9663, 0.8537, 0.9062, 0.8533, 0.7115, 0.8415, 0.7046, 0.808, 0.7706, 0.8093, 0.8251, 0.8116, 0.8295, 0.8476, 0.7768, 0.8449, 0.6067, 0.8371, 0.5988, 0.8056, 0.6549, 0.808, 0.7046, 0.808, 0.7115, 0.8415, 0.665, 0.8397, 0.515, 0.8307, 0.5081, 0.8017, 0.5964, 0.8055, 0.5988, 0.8056, 0.6067, 0.8371, 0.5614, 0.8335, 0.4321, 0.8266, 0.4252, 0.7996, 0.465, 0.8006, 0.5081, 0.8017, 0.515, 0.8307, 0.4759, 0.8286, 0.3572, 0.823, 0.3521, 0.7969, 0.3848, 0.7981, 0.4252, 0.7996, 0.4321, 0.8266, 0.3956, 0.8248, 0.2889, 0.8214, 0.2837, 0.7958, 0.3162, 0.7955, 0.3521, 0.7969, 0.3572, 0.823, 0.3251, 0.8225, 0.2272, 0.8195, 0.2201, 0.794, 0.2523, 0.7949, 0.2837, 0.7958, 0.2889, 0.8214, 0.2583, 0.8202, 0.2487, 0.2097, 0.2809, 0.1969, 0.2876, 0.2298, 0.2669, 0.2386, 0.2164, 0.2578, 0.2095, 0.2272, 0.2669, 0.2386, 0.273, 0.2691, 0.223, 0.2904, 0.2064, 0.2962, 0.1973, 0.2663, 0.2164, 0.2578, 0.1609, 0.7691, 0.1895, 0.7702, 0.1945, 0.7937, 0.1659, 0.7945, 0.1366, 0.7931, 0.13, 0.7681, 0.1895, 0.7702, 0.2194, 0.7693, 0.2461, 0.7697, 0.2523, 0.7949, 0.2201, 0.794, 0.1945, 0.7937, 0.3848, 0.7981, 0.3796, 0.7695, 0.4578, 0.7705, 0.465, 0.8006, 0.4252, 0.7996, 0.3162, 0.7955, 0.3104, 0.7702, 0.3487, 0.7698, 0.3796, 0.7695, 0.3848, 0.7981, 0.3521, 0.7969, 0.2523, 0.7949, 0.2461, 0.7697, 0.2818, 0.7699, 0.3104, 0.7702, 0.3162, 0.7955, 0.2837, 0.7958, 0.2876, 0.2298, 0.3415, 0.2086, 0.3495, 0.2413, 0.2932, 0.2618, 0.273, 0.2691, 0.2669, 0.2386, 0.3495, 0.2413, 0.372, 0.234, 0.3795, 0.2669, 0.3406, 0.2804, 0.3009, 0.2942, 0.2932, 0.2618, 0.3009, 0.2942, 0.265, 0.3066, 0.2316, 0.3182, 0.223, 0.2904, 0.273, 0.2691, 0.2932, 0.2618, 0.1977, 0.3287, 0.2058, 0.3571, 0.1821, 0.3646, 0.1452, 0.3763, 0.1383, 0.3496, 0.1689, 0.3376, 0.265, 0.3066, 0.2717, 0.337, 0.2455, 0.345, 0.2058, 0.3571, 0.1977, 0.3287, 0.2316, 0.3182, 0.3406, 0.2804, 0.3485, 0.3124, 0.3172, 0.3224, 0.2717, 0.337, 0.265, 0.3066, 0.3009, 0.2942, 0.2818, 0.7699, 0.2745, 0.7435, 0.3044, 0.7431, 0.3415, 0.7426, 0.3487, 0.7698, 0.3104, 0.7702, 0.2194, 0.7693, 0.2133, 0.7449, 0.2411, 0.7443, 0.2745, 0.7435, 0.2818, 0.7699, 0.2461, 0.7697, 0.2411, 0.7443, 0.2338, 0.7189, 0.267, 0.7173, 0.2961, 0.716, 0.3044, 0.7431, 0.2745, 0.7435, 0.1479, 0.7206, 0.1753, 0.7204, 0.1808, 0.745, 0.1565, 0.745, 0.1238, 0.7448, 0.1177, 0.7216, 0.1753, 0.7204, 0.2056, 0.7196, 0.2338, 0.7189, 0.2411, 0.7443, 0.2133, 0.7449, 0.1808, 0.745, 0.267, 0.7173, 0.2597, 0.6915, 0.2921, 0.6893, 0.3252, 0.6871, 0.3334, 0.7143, 0.2961, 0.716, 0.2056, 0.7196, 0.1985, 0.6942, 0.2269, 0.693, 0.2597, 0.6915, 0.267, 0.7173, 0.2338, 0.7189, 0.1428, 0.6964, 0.1696, 0.6953, 0.1985, 0.6942, 0.2056, 0.7196, 0.1753, 0.7204, 0.1479, 0.7206, 0.138, 0.6717, 0.1629, 0.6702, 0.1696, 0.6953, 0.1428, 0.6964, 0.1116, 0.6984, 0.1057, 0.6759, 0.1629, 0.6702, 0.1927, 0.6679, 0.2215, 0.6657, 0.2269, 0.693, 0.1985, 0.6942, 0.1696, 0.6953, 0.2215, 0.6657, 0.252, 0.6637, 0.2866, 0.6615, 0.2921, 0.6893, 0.2597, 0.6915, 0.2269, 0.693, 0.3172, 0.3224, 0.3241, 0.3568, 0.28, 0.3685, 0.2544, 0.3752, 0.2455, 0.345, 0.2717, 0.337, 0.1307, 0.6484, 0.1582, 0.6455, 0.1859, 0.6426, 0.1927, 0.6679, 0.1629, 0.6702, 0.138, 0.6717, 0.1927, 0.6679, 0.1859, 0.6426, 0.2151, 0.6399, 0.2458, 0.6371, 0.252, 0.6637, 0.2215, 0.6657, 0.252, 0.6637, 0.2458, 0.6371, 0.2789, 0.6344, 0.3126, 0.6316, 0.3186, 0.6596, 0.2866, 0.6615, 0.1265, 0.6229, 0.1516, 0.6208, 0.1582, 0.6455, 0.1307, 0.6484, 0.09954, 0.6526, 0.09321, 0.6286, 0.1516, 0.6208, 0.1806, 0.6173, 0.21, 0.6142, 0.2151, 0.6399, 0.1859, 0.6426, 0.1582, 0.6455, 0.1806, 0.6173, 0.1762, 0.592, 0.2049, 0.5884, 0.2354, 0.5845, 0.2413, 0.611, 0.21, 0.6142, 0.21, 0.6142, 0.2413, 0.611, 0.2732, 0.6079, 0.2789, 0.6344, 0.2458, 0.6371, 0.2151, 0.6399, 0.2413, 0.611, 0.2354, 0.5845, 0.2686, 0.5809, 0.3024, 0.5771, 0.3075, 0.6034, 0.2732, 0.6079, 0.2732, 0.6079, 0.3075, 0.6034, 0.3024, 0.5771, 0.3387, 0.5711, 0.3327, 0.5429, 0.2968, 0.5484, 0.2902, 0.5196, 0.3236, 0.5141, 0.3169, 0.4862, 0.3509, 0.4788, 0.3441, 0.4485, 0.305, 0.4568, 0.298, 0.4252, 0.3351, 0.4166, 0.3284, 0.3867, 0.2857, 0.3969, 0.28, 0.3685, 0.3241, 0.3568, 0.3172, 0.3224, 0.3485, 0.3124, 0.3406, 0.2804, 0.3795, 0.2669, 0.372, 0.234, 0.3495, 0.2413, 0.3415, 0.2086, 0.2876, 0.2298, 0.2809, 0.1969, 0.2487, 0.2097, 0.2423, 0.1796, 0.2764, 0.1617, 0.2699, 0.1309, 0.2926, 0.119, 0.2277, 0.0, 0.9401, 0.0, 0.9482, 0.07048, 0.9019, 0.08885, 0.7571, 0.1401, 0.7626, 0.1805, 0.8311, 0.1598, 0.8393, 0.2011, 0.7716, 0.2229, 0.6472, 0.2601, 0.6519, 0.2968, 0.7211, 0.2792, 0.7275, 0.3175, 0.6621, 0.3355, 0.6699, 0.372, 0.727, 0.3599, 0.7346, 0.3983, 0.6798, 0.4103, 0.6875, 0.4471, 0.7512, 0.4364, 0.7551, 0.4734, 0.6916, 0.4854, 0.6984, 0.5231, 0.7561, 0.5147, 0.7612, 0.5509, 0.7126, 0.5606, 0.7187, 0.5963, 0.7791, 0.5903, 0.7836, 0.6267, 0.7286, 0.6328, 0.7352, 0.6674, 0.6759, 0.6708, 0.682, 0.7057, 0.6325, 0.7068, 0.6377, 0.7411, 0.6943, 0.7404, 0.6993, 0.7732, 0.6487, 0.7734, 0.6549, 0.808, 0.5988, 0.8056, 0.5964, 0.8055, 0.5081, 0.8017, 0.465, 0.8006, 0.4578, 0.7705, 0.3796, 0.7695, 0.3487, 0.7698, 0.3415, 0.7426, 0.3044, 0.7431, 0.2961, 0.716, 0.3334, 0.7143, 0.3252, 0.6871, 0.2921, 0.6893, 0.2866, 0.6615, 0.3186, 0.6596, 0.3126, 0.6316, 0.2789, 0.6344, 0.1389, 0.5717, 0.1691, 0.5669, 0.1985, 0.5623, 0.2049, 0.5884, 0.1762, 0.592, 0.1453, 0.5954, 0.1622, 0.5407, 0.1691, 0.5669, 0.1389, 0.5717, 0.1144, 0.5747, 0.1085, 0.5509, 0.1985, 0.5623, 0.2299, 0.558, 0.2646, 0.5533, 0.2686, 0.5809, 0.2354, 0.5845, 0.2049, 0.5884, 0.2646, 0.5533, 0.2968, 0.5484, 0.3327, 0.5429, 0.3387, 0.5711, 0.3024, 0.5771, 0.2686, 0.5809, 0.1895, 0.5355, 0.2248, 0.5313, 0.2299, 0.558, 0.1985, 0.5623, 0.1691, 0.5669, 0.1622, 0.5407, 0.2248, 0.5313, 0.254, 0.5261, 0.2902, 0.5196, 0.2968, 0.5484, 0.2646, 0.5533, 0.2299, 0.558, 0.254, 0.5261, 0.247, 0.4985, 0.2796, 0.4928, 0.3169, 0.4862, 0.3236, 0.5141, 0.2902, 0.5196, 0.1827, 0.5112, 0.214, 0.505, 0.247, 0.4985, 0.254, 0.5261, 0.2248, 0.5313, 0.1895, 0.5355, 0.1754, 0.4837, 0.2073, 0.4773, 0.214, 0.505, 0.1827, 0.5112, 0.1559, 0.5161, 0.1487, 0.4898, 0.2073, 0.4773, 0.2377, 0.471, 0.2736, 0.4636, 0.2796, 0.4928, 0.247, 0.4985, 0.214, 0.505, 0.2736, 0.4636, 0.305, 0.4568, 0.3441, 0.4485, 0.3509, 0.4788, 0.3169, 0.4862, 0.2796, 0.4928, 0.1487, 0.4898, 0.1559, 0.5161, 0.1003, 0.5262, 0.09403, 0.5023, 0.1821, 0.3646, 0.1908, 0.3926, 0.1513, 0.4046, 0.1304, 0.4095, 0.124, 0.3823, 0.1452, 0.3763, 0.1908, 0.3926, 0.2126, 0.387, 0.2207, 0.4151, 0.1935, 0.422, 0.1587, 0.4308, 0.1513, 0.4046, 0.2455, 0.345, 0.2544, 0.3752, 0.2126, 0.387, 0.1908, 0.3926, 0.1821, 0.3646, 0.2058, 0.3571, 0.28, 0.3685, 0.2857, 0.3969, 0.2573, 0.4049, 0.2207, 0.4151, 0.2126, 0.387, 0.2544, 0.3752, 0.2857, 0.3969, 0.3284, 0.3867, 0.3351, 0.4166, 0.298, 0.4252, 0.2639, 0.4331, 0.2573, 0.4049, 0.2639, 0.4331, 0.2305, 0.4422, 0.2012, 0.4501, 0.1935, 0.422, 0.2207, 0.4151, 0.2573, 0.4049, 0.2012, 0.4501, 0.169, 0.458, 0.1399, 0.4635, 0.1322, 0.4375, 0.1574, 0.4311, 0.1587, 0.4308, 0.1935, 0.422, 0.2305, 0.4422, 0.2377, 0.471, 0.2073, 0.4773, 0.1754, 0.4837, 0.169, 0.458, 0.2012, 0.4501, 0.298, 0.4252, 0.305, 0.4568, 0.2736, 0.4636, 0.2377, 0.471, 0.2305, 0.4422, 0.2639, 0.4331, 0.1973, 0.2663, 0.2064, 0.2962, 0.1444, 0.3177, 0.1379, 0.2887])
_ca = me_plane.color_attributes.new('Color', 'BYTE_COLOR', 'CORNER')
_ca.data.foreach_set('color', [1.0, 0.0, 0.0, 1.0, 1.0, 0.0, 0.0, 1.0, 1.0, 0.0, 0.0, 1.0, 1.0, 0.0, 0.0, 1.0, 1.0, 0.0, 0.0, 1.0, 1.0, 0.0, 0.0, 1.0, 1.0, 0.0, 0.0, 1.0, 1.0, 0.0, 0.0, 1.0, 1.0, 0.0, 0.0, 1.0, 1.0, 0.0, 0.0, 1.0, 1.0, 0.0, 0.0, 1.0, 1.0, 0.0, 0.0, 1.0, 1.0, 0.0, 0.0, 1.0, 1.0, 0.0, 0.0, 1.0, 1.0, 0.0, 0.0, 1.0, 1.0, 0.0, 0.0, 1.0, 1.0, 0.0, 0.0, 1.0, 1.0, 0.0, 0.0, 1.0, 1.0, 0.0, 0.0, 1.0, 1.0, 0.0, 0.0, 1.0, 1.0, 0.0, 0.0, 1.0, 1.0, 0.0, 0.0, 1.0, 1.0, 0.0, 0.0, 1.0, 1.0, 0.0, 0.0, 1.0, 1.0, 0.0, 0.0, 1.0, 1.0, 0.0, 0.0, 1.0, 1.0, 0.0, 0.0, 1.0, 1.0, 0.0, 0.0, 1.0, 1.0, 0.0, 0.0, 1.0, 1.0, 0.0, 0.0, 1.0, 1.0, 0.0, 0.0, 1.0, 1.0, 0.0, 0.0, 1.0, 1.0, 0.0, 0.0, 1.0, 1.0, 0.0, 0.0, 1.0, 1.0, 0.0, 0.0, 1.0, 1.0, 0.0, 0.0, 1.0, 1.0, 0.0, 0.0, 1.0, 1.0, 0.0, 0.0, 1.0, 1.0, 0.0, 0.0, 1.0, 1.0, 0.0, 0.0, 1.0, 1.0, 0.0, 0.0, 1.0, 1.0, 0.0, 0.0, 1.0, 1.0, 0.0, 0.0, 1.0, 1.0, 0.0, 0.0, 1.0, 1.0, 0.0, 0.0, 1.0, 1.0, 0.0, 0.0, 1.0, 1.0, 0.0, 0.0, 1.0, 1.0, 0.0, 0.0, 1.0, 1.0, 0.0, 0.0, 1.0, 1.0, 0.0, 0.0, 1.0, 1.0, 0.0, 0.0, 1.0, 1.0, 0.0, 0.0, 1.0, 1.0, 0.0, 0.0, 1.0, 1.0, 0.0, 0.0, 1.0, 1.0, 0.0, 0.0, 1.0, 1.0, 0.0, 0.0, 1.0, 1.0, 0.0, 0.0, 1.0, 1.0, 0.0, 0.0, 1.0, 1.0, 0.0, 0.0, 1.0, 1.0, 0.0, 0.0, 1.0, 1.0, 0.0, 0.0, 1.0, 1.0, 0.0, 0.0, 1.0, 1.0, 0.0, 0.0, 1.0, 1.0, 0.0, 0.0, 1.0, 1.0, 0.0, 0.0, 1.0, 1.0, 0.0, 0.0, 1.0, 1.0, 0.0, 0.0, 1.0, 1.0, 0.0, 0.0, 1.0, 1.0, 0.0, 0.0, 1.0, 1.0, 0.0, 0.0, 1.0, 1.0, 0.0, 0.0, 1.0, 1.0, 0.0, 0.0, 1.0, 1.0, 0.0, 0.0, 1.0, 1.0, 0.0, 0.0, 1.0, 1.0, 0.0, 0.0, 1.0, 1.0, 0.0, 0.0, 1.0, 1.0, 0.0, 0.0, 1.0, 1.0, 0.0, 0.0, 1.0, 1.0, 0.0, 0.0, 1.0, 1.0, 0.0, 0.0, 1.0, 1.0, 0.0, 0.0, 1.0, 1.0, 0.0, 0.0, 1.0, 1.0, 0.0, 0.0, 1.0, 1.0, 0.0, 0.0, 1.0, 1.0, 0.0, 0.0, 1.0, 1.0, 0.0, 0.0, 1.0, 1.0, 0.0, 0.0, 1.0, 1.0, 0.0, 0.0, 1.0, 1.0, 0.0, 0.0, 1.0, 1.0, 0.0, 0.0, 1.0, 1.0, 0.0, 0.0, 1.0, 1.0, 0.0, 0.0, 1.0, 1.0, 0.0, 0.0, 1.0, 1.0, 0.0, 0.0, 1.0, 1.0, 0.0, 0.0, 1.0, 1.0, 0.0, 0.0, 1.0, 1.0, 0.0, 0.0, 1.0, 1.0, 0.0, 0.0, 1.0, 1.0, 0.0, 0.0, 1.0, 1.0, 0.0, 0.0, 1.0, 1.0, 0.0, 0.0, 1.0, 1.0, 0.0, 0.0, 1.0, 1.0, 0.0, 0.0, 1.0, 1.0, 0.0, 0.0, 1.0, 1.0, 0.0, 0.0, 1.0, 1.0, 0.0, 0.0, 1.0, 1.0, 0.0, 0.0, 1.0, 1.0, 0.0, 0.0, 1.0, 1.0, 0.0, 0.0, 1.0, 1.0, 0.0, 0.0, 1.0, 1.0, 0.0, 0.0, 1.0, 1.0, 0.0, 0.0, 1.0, 1.0, 0.0, 0.0, 1.0, 1.0, 0.0, 0.0, 1.0, 1.0, 0.0, 0.0, 1.0, 1.0, 0.0, 0.0, 1.0, 1.0, 0.0, 0.0, 1.0, 1.0, 0.0, 0.0, 1.0, 1.0, 0.0, 0.0, 1.0, 1.0, 0.0, 0.0, 1.0, 1.0, 0.0, 0.0, 1.0, 1.0, 0.0, 0.0, 1.0, 1.0, 0.0, 0.0, 1.0, 1.0, 0.0, 0.0, 1.0, 1.0, 0.0, 0.0, 1.0, 1.0, 0.0, 0.0, 1.0, 1.0, 0.0, 0.0, 1.0, 1.0, 0.0, 0.0, 1.0, 1.0, 0.0, 0.0, 1.0, 1.0, 0.0, 0.0, 1.0, 1.0, 0.0, 0.0, 1.0, 1.0, 0.0, 0.0, 1.0, 1.0, 0.0, 0.0, 1.0, 1.0, 0.0, 0.0, 1.0, 1.0, 0.0, 0.0, 1.0, 1.0, 0.0, 0.0, 1.0, 1.0, 0.0, 0.0, 1.0, 1.0, 0.0, 0.0, 1.0, 1.0, 0.0, 0.0, 1.0, 1.0, 0.0, 0.0, 1.0, 1.0, 0.0, 0.0, 1.0, 1.0, 0.0, 0.0, 1.0, 1.0, 0.0, 0.0, 1.0, 1.0, 0.0, 0.0, 1.0, 1.0, 0.0, 0.0, 1.0, 1.0, 0.0, 0.0, 1.0, 1.0, 0.0, 0.0, 1.0, 1.0, 0.0, 0.0, 1.0, 1.0, 0.0, 0.0, 1.0, 1.0, 0.0, 0.0, 1.0, 1.0, 0.0, 0.0, 1.0, 1.0, 0.0, 0.0, 1.0, 1.0, 0.0, 0.0, 1.0, 1.0, 0.0, 0.0, 1.0, 1.0, 0.0, 0.0, 1.0, 1.0, 0.0, 0.0, 1.0, 1.0, 0.0, 0.0, 1.0, 1.0, 0.0, 0.0, 1.0, 1.0, 0.0, 0.0, 1.0, 1.0, 0.0, 0.0, 1.0, 1.0, 0.0, 0.0, 1.0, 1.0, 0.0, 0.0, 1.0, 1.0, 0.0, 0.0, 1.0, 1.0, 0.0, 0.0, 1.0, 1.0, 0.0, 0.0, 1.0, 1.0, 0.0, 0.0, 1.0, 1.0, 0.0, 0.0, 1.0, 1.0, 0.0, 0.0, 1.0, 1.0, 0.0, 0.0, 1.0, 1.0, 0.0, 0.0, 1.0, 1.0, 0.0, 0.0, 1.0, 1.0, 0.0, 0.0, 1.0, 1.0, 0.0, 0.0, 1.0, 1.0, 0.0, 0.0, 1.0, 1.0, 0.0, 0.0, 1.0, 1.0, 0.0, 0.0, 1.0, 1.0, 0.0, 0.0, 1.0, 1.0, 0.0, 0.0, 1.0, 1.0, 0.0, 0.0, 1.0, 1.0, 0.0, 0.0, 1.0, 1.0, 0.0, 0.0, 1.0, 1.0, 0.0, 0.0, 1.0, 1.0, 0.0, 0.0, 1.0, 1.0, 0.0, 0.0, 1.0, 1.0, 0.0, 0.0, 1.0, 1.0, 0.0, 0.0, 1.0, 1.0, 0.0, 0.0, 1.0, 1.0, 0.0, 0.0, 1.0, 1.0, 0.0, 0.0, 1.0, 1.0, 0.0, 0.0, 1.0, 1.0, 0.0, 0.0, 1.0, 1.0, 0.0, 0.0, 1.0, 1.0, 0.0, 0.0, 1.0, 1.0, 0.0, 0.0, 1.0, 1.0, 0.0, 0.0, 1.0, 1.0, 0.0, 0.0, 1.0, 1.0, 0.0, 0.0, 1.0, 1.0, 0.0, 0.0, 1.0, 1.0, 0.0, 0.0, 1.0, 1.0, 0.0, 0.0, 1.0, 1.0, 0.0, 0.0, 1.0, 1.0, 0.0, 0.0, 1.0, 1.0, 0.0, 0.0, 1.0, 1.0, 0.0, 0.0, 1.0, 1.0, 0.0, 0.0, 1.0, 1.0, 0.0, 0.0, 1.0, 1.0, 0.0, 0.0, 1.0, 1.0, 0.0, 0.0, 1.0, 1.0, 0.0, 0.0, 1.0, 1.0, 0.0, 0.0, 1.0, 1.0, 0.0, 0.0, 1.0, 1.0, 0.0, 0.0, 1.0, 1.0, 0.0, 0.0, 1.0, 1.0, 0.0, 0.0, 1.0, 1.0, 0.0, 0.0, 1.0, 1.0, 0.0, 0.0, 1.0, 1.0, 0.0, 0.0, 1.0, 1.0, 0.0, 0.0, 1.0, 1.0, 0.0, 0.0, 1.0, 1.0, 0.0, 0.0, 1.0, 1.0, 0.0, 0.0, 1.0, 1.0, 0.0, 0.0, 1.0, 1.0, 0.0, 0.0, 1.0, 1.0, 0.0, 0.0, 1.0, 1.0, 0.0, 0.0, 1.0, 1.0, 0.0, 0.0, 1.0, 1.0, 0.0, 0.0, 1.0, 1.0, 0.0, 0.0, 1.0, 1.0, 0.0, 0.0, 1.0, 1.0, 0.0, 0.0, 1.0, 1.0, 0.0, 0.0, 1.0, 1.0, 0.0, 0.0, 1.0, 1.0, 0.0, 0.0, 1.0, 1.0, 0.0, 0.0, 1.0, 1.0, 0.0, 0.0, 1.0, 1.0, 0.0, 0.0, 1.0, 1.0, 0.0, 0.0, 1.0, 1.0, 0.0, 0.0, 1.0, 1.0, 0.0, 0.0, 1.0, 1.0, 0.0, 0.0, 1.0, 1.0, 0.0, 0.0, 1.0, 1.0, 0.0, 0.0, 1.0, 1.0, 0.0, 0.0, 1.0, 1.0, 0.0, 0.0, 1.0, 1.0, 0.0, 0.0, 1.0, 1.0, 0.0, 0.0, 1.0, 1.0, 0.0, 0.0, 1.0, 1.0, 0.0, 0.0, 1.0, 1.0, 0.0, 0.0, 1.0, 1.0, 0.0, 0.0, 1.0, 1.0, 0.0, 0.0, 1.0, 1.0, 0.0, 0.0, 1.0, 1.0, 0.0, 0.0, 1.0, 1.0, 0.0, 0.0, 1.0, 1.0, 0.0, 0.0, 1.0, 1.0, 0.0, 0.0, 1.0, 1.0, 0.0, 0.0, 1.0, 1.0, 0.0, 0.0, 1.0, 1.0, 0.0, 0.0, 1.0, 1.0, 0.0, 0.0, 1.0, 1.0, 0.0, 0.0, 1.0, 1.0, 0.0, 0.0, 1.0, 1.0, 0.0, 0.0, 1.0, 1.0, 0.0, 0.0, 1.0, 1.0, 0.0, 0.0, 1.0, 1.0, 0.0, 0.0, 1.0, 1.0, 0.0, 0.0, 1.0, 1.0, 0.0, 0.0, 1.0, 1.0, 0.0, 0.0, 1.0, 1.0, 0.0, 0.0, 1.0, 1.0, 0.0, 0.0, 1.0, 1.0, 0.0, 0.0, 1.0, 1.0, 0.0, 0.0, 1.0, 1.0, 0.0, 0.0, 1.0, 1.0, 0.0, 0.0, 1.0, 1.0, 0.0, 0.0, 1.0, 1.0, 0.0, 0.0, 1.0, 1.0, 0.0, 0.0, 1.0, 1.0, 0.0, 0.0, 1.0, 1.0, 0.0, 0.0, 1.0, 1.0, 0.0, 0.0, 1.0, 1.0, 0.0, 0.0, 1.0, 1.0, 0.0, 0.0, 1.0, 1.0, 0.0, 0.0, 1.0, 1.0, 0.0, 0.0, 1.0, 1.0, 0.0, 0.0, 1.0, 1.0, 0.0, 0.0, 1.0, 1.0, 0.0, 0.0, 1.0, 1.0, 0.0, 0.0, 1.0, 1.0, 0.0, 0.0, 1.0, 1.0, 0.0, 0.0, 1.0, 1.0, 0.0, 0.0, 1.0, 1.0, 0.0, 0.0, 1.0, 1.0, 0.0, 0.0, 1.0, 1.0, 0.0, 0.0, 1.0, 1.0, 0.0, 0.0, 1.0, 1.0, 0.0, 0.0, 1.0, 1.0, 0.0, 0.0, 1.0, 1.0, 0.0, 0.0, 1.0, 1.0, 0.0, 0.0, 1.0, 1.0, 0.0, 0.0, 1.0, 1.0, 0.0, 0.0, 1.0, 1.0, 0.0, 0.0, 1.0, 1.0, 0.0, 0.0, 1.0, 1.0, 0.0, 0.0, 1.0, 1.0, 0.0, 0.0, 1.0, 1.0, 0.0, 0.0, 1.0, 1.0, 0.0, 0.0, 1.0, 1.0, 0.0, 0.0, 1.0, 1.0, 0.0, 0.0, 1.0, 1.0, 0.0, 0.0, 1.0, 1.0, 0.0, 0.0, 1.0, 1.0, 0.0, 0.0, 1.0, 1.0, 0.0, 0.0, 1.0, 1.0, 0.0, 0.0, 1.0, 1.0, 0.0, 0.0, 1.0, 1.0, 0.0, 0.0, 1.0, 1.0, 0.0, 0.0, 1.0, 1.0, 0.0, 0.0, 1.0, 1.0, 0.0, 0.0, 1.0, 1.0, 0.0, 0.0, 1.0, 1.0, 0.0, 0.0, 1.0, 1.0, 0.0, 0.0, 1.0, 1.0, 0.0, 0.0, 1.0, 1.0, 0.0, 0.0, 1.0, 1.0, 0.0, 0.0, 1.0, 1.0, 0.0, 0.0, 1.0, 1.0, 0.0, 0.0, 1.0, 1.0, 0.0, 0.0, 1.0, 1.0, 0.0, 0.0, 1.0, 1.0, 0.0, 0.0, 1.0, 1.0, 0.0, 0.0, 1.0, 1.0, 0.0, 0.0, 1.0, 1.0, 0.0, 0.0, 1.0, 1.0, 0.0, 0.0, 1.0, 1.0, 0.0, 0.0, 1.0, 1.0, 0.0, 0.0, 1.0, 1.0, 0.0, 0.0, 1.0, 1.0, 0.0, 0.0, 1.0, 1.0, 0.0, 0.0, 1.0, 1.0, 0.0, 0.0, 1.0, 1.0, 0.0, 0.0, 1.0, 1.0, 0.0, 0.0, 1.0, 1.0, 0.0, 0.0, 1.0, 1.0, 0.0, 0.0, 1.0, 1.0, 0.0, 0.0, 1.0, 1.0, 0.0, 0.0, 1.0, 1.0, 0.0, 0.0, 1.0, 1.0, 0.0, 0.0, 1.0, 1.0, 0.0, 0.0, 1.0, 1.0, 0.0, 0.0, 1.0, 1.0, 0.0, 0.0, 1.0, 1.0, 0.0, 0.0, 1.0, 1.0, 0.0, 0.0, 1.0, 1.0, 0.0, 0.0, 1.0, 1.0, 0.0, 0.0, 1.0, 1.0, 0.0, 0.0, 1.0, 1.0, 0.0, 0.0, 1.0, 1.0, 0.0, 0.0, 1.0, 1.0, 0.0, 0.0, 1.0, 1.0, 0.0, 0.0, 1.0, 1.0, 0.0, 0.0, 1.0, 1.0, 0.0, 0.0, 1.0, 1.0, 0.0, 0.0, 1.0, 1.0, 0.0, 0.0, 1.0, 1.0, 0.0, 0.0, 1.0, 1.0, 0.0, 0.0, 1.0, 1.0, 0.0, 0.0, 1.0, 1.0, 0.0, 0.0, 1.0, 1.0, 0.0, 0.0, 1.0, 1.0, 0.0, 0.0, 1.0, 1.0, 0.0, 0.0, 1.0, 1.0, 0.0, 0.0, 1.0, 1.0, 0.0, 0.0, 1.0, 1.0, 0.0, 0.0, 1.0, 1.0, 0.0, 0.0, 1.0, 1.0, 0.0, 0.0, 1.0, 1.0, 0.0, 0.0, 1.0, 1.0, 0.0, 0.0, 1.0, 1.0, 0.0, 0.0, 1.0, 1.0, 0.0, 0.0, 1.0, 1.0, 0.0, 0.0, 1.0, 1.0, 0.0, 0.0, 1.0, 1.0, 0.0, 0.0, 1.0, 1.0, 0.0, 0.0, 1.0, 1.0, 0.0, 0.0, 1.0, 1.0, 0.0, 0.0, 1.0, 1.0, 0.0, 0.0, 1.0, 1.0, 0.0, 0.0, 1.0, 1.0, 0.0, 0.0, 1.0, 1.0, 0.0, 0.0, 1.0, 1.0, 0.0, 0.0, 1.0, 1.0, 0.0, 0.0, 1.0, 1.0, 0.0, 0.0, 1.0, 1.0, 0.0, 0.0, 1.0, 1.0, 0.0, 0.0, 1.0, 1.0, 0.0, 0.0, 1.0, 1.0, 0.0, 0.0, 1.0, 1.0, 0.0, 0.0, 1.0, 1.0, 0.0, 0.0, 1.0, 1.0, 0.0, 0.0, 1.0, 1.0, 0.0, 0.0, 1.0, 1.0, 0.0, 0.0, 1.0, 1.0, 0.0, 0.0, 1.0, 1.0, 0.0, 0.0, 1.0, 1.0, 0.0, 0.0, 1.0, 1.0, 0.0, 0.0, 1.0, 1.0, 0.0, 0.0, 1.0, 1.0, 0.0, 0.0, 1.0, 1.0, 0.0, 0.0, 1.0, 1.0, 0.0, 0.0, 1.0, 1.0, 0.0, 0.0, 1.0, 1.0, 0.0, 0.0, 1.0, 1.0, 0.0, 0.0, 1.0, 1.0, 0.0, 0.0, 1.0, 1.0, 0.0, 0.0, 1.0, 1.0, 0.0, 0.0, 1.0, 1.0, 0.0, 0.0, 1.0, 1.0, 0.0, 0.0, 1.0, 1.0, 0.0, 0.0, 1.0, 1.0, 0.0, 0.0, 1.0, 1.0, 0.0, 0.0, 1.0, 1.0, 0.0, 0.0, 1.0, 1.0, 0.0, 0.0, 1.0, 1.0, 0.0, 0.0, 1.0, 1.0, 0.0, 0.0, 1.0, 1.0, 0.0, 0.0, 1.0, 1.0, 0.0, 0.0, 1.0, 1.0, 0.0, 0.0, 1.0, 1.0, 0.0, 0.0, 1.0, 1.0, 0.0, 0.0, 1.0, 1.0, 0.0, 0.0, 1.0, 1.0, 0.0, 0.0, 1.0, 1.0, 0.0, 0.0, 1.0, 1.0, 0.0, 0.0, 1.0, 1.0, 0.0, 0.0, 1.0, 1.0, 0.0, 0.0, 1.0, 1.0, 0.0, 0.0, 1.0, 1.0, 0.0, 0.0, 1.0, 1.0, 0.0, 0.0, 1.0, 1.0, 0.0, 0.0, 1.0, 1.0, 0.0, 0.0, 1.0, 1.0, 0.0, 0.0, 1.0, 1.0, 0.0, 0.0, 1.0, 1.0, 0.0, 0.0, 1.0, 1.0, 0.0, 0.0, 1.0, 1.0, 0.0, 0.0, 1.0, 1.0, 0.0, 0.0, 1.0, 1.0, 0.0, 0.0, 1.0, 1.0, 0.0, 0.0, 1.0, 1.0, 0.0, 0.0, 1.0, 1.0, 0.0, 0.0, 1.0, 1.0, 0.0, 0.0, 1.0, 1.0, 0.0, 0.0, 1.0, 1.0, 0.0, 0.0, 1.0, 1.0, 0.0, 0.0, 1.0, 1.0, 0.0, 0.0, 1.0, 1.0, 0.0, 0.0, 1.0, 1.0, 0.0, 0.0, 1.0, 1.0, 0.0, 0.0, 1.0, 1.0, 0.0, 0.0, 1.0, 1.0, 0.0, 0.0, 1.0, 1.0, 0.0, 0.0, 1.0, 1.0, 0.0, 0.0, 1.0, 1.0, 0.0, 0.0, 1.0, 1.0, 0.0, 0.0, 1.0, 1.0, 0.0, 0.0, 1.0, 1.0, 0.0, 0.0, 1.0, 1.0, 0.0, 0.0, 1.0, 1.0, 0.0, 0.0, 1.0, 1.0, 0.0, 0.0, 1.0, 1.0, 0.0, 0.0, 1.0, 1.0, 0.0, 0.0, 1.0, 1.0, 0.0, 0.0, 1.0, 1.0, 0.0, 0.0, 1.0, 1.0, 0.0, 0.0, 1.0, 1.0, 0.0, 0.0, 1.0, 1.0, 0.0, 0.0, 1.0, 1.0, 0.0, 0.0, 1.0, 1.0, 0.0, 0.0, 1.0, 1.0, 0.0, 0.0, 1.0, 1.0, 0.0, 0.0, 1.0, 1.0, 0.0, 0.0, 1.0, 1.0, 0.0, 0.0, 1.0, 1.0, 0.0, 0.0, 1.0, 1.0, 0.0, 0.0, 1.0, 1.0, 0.0, 0.0, 1.0, 1.0, 0.0, 0.0, 1.0, 1.0, 0.0, 0.0, 1.0, 1.0, 0.0, 0.0, 1.0, 1.0, 0.0, 0.0, 1.0, 1.0, 0.0, 0.0, 1.0, 1.0, 0.0, 0.0, 1.0, 1.0, 0.0, 0.0, 1.0, 1.0, 0.0, 0.0, 1.0, 1.0, 0.0, 0.0, 1.0, 1.0, 0.0, 0.0, 1.0, 1.0, 0.0, 0.0, 1.0, 1.0, 0.0, 0.0, 1.0, 1.0, 0.0, 0.0, 1.0, 1.0, 0.0, 0.0, 1.0, 1.0, 0.0, 0.0, 1.0, 1.0, 0.0, 0.0, 1.0, 1.0, 0.0, 0.0, 1.0, 1.0, 0.0, 0.0, 1.0, 1.0, 0.0, 0.0, 1.0, 1.0, 0.0, 0.0, 1.0, 1.0, 0.0, 0.0, 1.0, 1.0, 0.0, 0.0, 1.0, 1.0, 0.0, 0.0, 1.0, 1.0, 0.0, 0.0, 1.0, 1.0, 0.0, 0.0, 1.0, 1.0, 0.0, 0.0, 1.0, 1.0, 0.0, 0.0, 1.0, 1.0, 0.0, 0.0, 1.0, 1.0, 0.0, 0.0, 1.0, 1.0, 0.0, 0.0, 1.0, 1.0, 0.0, 0.0, 1.0, 1.0, 0.0, 0.0, 1.0, 1.0, 0.0, 0.0, 1.0, 1.0, 0.0, 0.0, 1.0, 1.0, 0.0, 0.0, 1.0, 1.0, 0.0, 0.0, 1.0, 1.0, 0.0, 0.0, 1.0, 1.0, 0.0, 0.0, 1.0, 1.0, 0.0, 0.0, 1.0, 1.0, 0.0, 0.0, 1.0, 1.0, 0.0, 0.0, 1.0, 1.0, 0.0, 0.0, 1.0, 1.0, 0.0, 0.0, 1.0, 1.0, 0.0, 0.0, 1.0, 1.0, 0.0, 0.0, 1.0, 1.0, 0.0, 0.0, 1.0, 1.0, 0.0, 0.0, 1.0, 1.0, 0.0, 0.0, 1.0, 1.0, 0.0, 0.0, 1.0, 1.0, 0.0, 0.0, 1.0, 1.0, 0.0, 0.0, 1.0, 1.0, 0.0, 0.0, 1.0, 1.0, 0.0, 0.0, 1.0, 1.0, 0.0, 0.0, 1.0, 1.0, 0.0, 0.0, 1.0, 1.0, 0.0, 0.0, 1.0, 1.0, 0.0, 0.0, 1.0, 1.0, 0.0, 0.0, 1.0, 1.0, 0.0, 0.0, 1.0, 1.0, 0.0, 0.0, 1.0, 1.0, 0.0, 0.0, 1.0, 1.0, 0.0, 0.0, 1.0, 1.0, 0.0, 0.0, 1.0, 1.0, 0.0, 0.0, 1.0, 1.0, 0.0, 0.0, 1.0, 1.0, 0.0, 0.0, 1.0, 1.0, 0.0, 0.0, 1.0, 1.0, 0.0, 0.0, 1.0, 1.0, 0.0, 0.0, 1.0, 1.0, 0.0, 0.0, 1.0, 1.0, 0.0, 0.0, 1.0, 1.0, 0.0, 0.0, 1.0, 1.0, 0.0, 0.0, 1.0, 1.0, 0.0, 0.0, 1.0, 1.0, 0.0, 0.0, 1.0, 1.0, 0.0, 0.0, 1.0, 1.0, 0.0, 0.0, 1.0, 1.0, 0.0, 0.0, 1.0, 1.0, 0.0, 0.0, 1.0, 1.0, 0.0, 0.0, 1.0, 1.0, 0.0, 0.0, 1.0, 1.0, 0.0, 0.0, 1.0, 1.0, 0.0, 0.0, 1.0, 1.0, 0.0, 0.0, 1.0, 1.0, 0.0, 0.0, 1.0, 1.0, 0.0, 0.0, 1.0, 1.0, 0.0, 0.0, 1.0, 1.0, 0.0, 0.0, 1.0, 1.0, 0.0, 0.0, 1.0, 1.0, 0.0, 0.0, 1.0, 1.0, 0.0, 0.0, 1.0, 1.0, 0.0, 0.0, 1.0, 1.0, 0.0, 0.0, 1.0, 1.0, 0.0, 0.0, 1.0, 1.0, 0.0, 0.0, 1.0, 1.0, 0.0, 0.0, 1.0, 1.0, 0.0, 0.0, 1.0, 1.0, 0.0, 0.0, 1.0, 1.0, 0.0, 0.0, 1.0, 1.0, 0.0, 0.0, 1.0, 1.0, 0.0, 0.0, 1.0, 1.0, 0.0, 0.0, 1.0, 1.0, 0.0, 0.0, 1.0, 1.0, 0.0, 0.0, 1.0, 1.0, 0.0, 0.0, 1.0, 1.0, 0.0, 0.0, 1.0, 1.0, 0.0, 0.0, 1.0, 1.0, 0.0, 0.0, 1.0, 1.0, 0.0, 0.0, 1.0, 1.0, 0.0, 0.0, 1.0, 1.0, 0.0, 0.0, 1.0, 1.0, 0.0, 0.0, 1.0, 1.0, 0.0, 0.0, 1.0, 1.0, 0.0, 0.0, 1.0, 1.0, 0.0, 0.0, 1.0, 1.0, 0.0, 0.0, 1.0, 1.0, 0.0, 0.0, 1.0, 1.0, 0.0, 0.0, 1.0, 1.0, 0.0, 0.0, 1.0, 1.0, 0.0, 0.0, 1.0, 1.0, 0.0, 0.0, 1.0, 1.0, 0.0, 0.0, 1.0, 1.0, 0.0, 0.0, 1.0, 1.0, 0.0, 0.0, 1.0, 1.0, 0.0, 0.0, 1.0, 1.0, 0.0, 0.0, 1.0, 1.0, 0.0, 0.0, 1.0, 1.0, 0.0, 0.0, 1.0, 1.0, 0.0, 0.0, 1.0, 1.0, 0.0, 0.0, 1.0, 1.0, 0.0, 0.0, 1.0, 1.0, 0.0, 0.0, 1.0, 1.0, 0.0, 0.0, 1.0, 1.0, 0.0, 0.0, 1.0, 1.0, 0.0, 0.0, 1.0, 1.0, 0.0, 0.0, 1.0, 1.0, 0.0, 0.0, 1.0, 1.0, 0.0, 0.0, 1.0, 1.0, 0.0, 0.0, 1.0, 1.0, 0.0, 0.0, 1.0, 1.0, 0.0, 0.0, 1.0, 1.0, 0.0, 0.0, 1.0, 1.0, 0.0, 0.0, 1.0, 1.0, 0.0, 0.0, 1.0, 1.0, 0.0, 0.0, 1.0, 1.0, 0.0, 0.0, 1.0, 1.0, 0.0, 0.0, 1.0, 1.0, 0.0, 0.0, 1.0, 1.0, 0.0, 0.0, 1.0, 1.0, 0.0, 0.0, 1.0, 1.0, 0.0, 0.0, 1.0, 1.0, 0.0, 0.0, 1.0, 1.0, 0.0, 0.0, 1.0, 1.0, 0.0, 0.0, 1.0, 1.0, 0.0, 0.0, 1.0, 1.0, 0.0, 0.0, 1.0, 1.0, 0.0, 0.0, 1.0, 1.0, 0.0, 0.0, 1.0, 1.0, 0.0, 0.0, 1.0, 1.0, 0.0, 0.0, 1.0, 1.0, 0.0, 0.0, 1.0, 1.0, 0.0, 0.0, 1.0, 1.0, 0.0, 0.0, 1.0, 1.0, 0.0, 0.0, 1.0, 1.0, 0.0, 0.0, 1.0, 1.0, 0.0, 0.0, 1.0, 1.0, 0.0, 0.0, 1.0, 1.0, 0.0, 0.0, 1.0, 1.0, 0.0, 0.0, 1.0, 1.0, 0.0, 0.0, 1.0, 1.0, 0.0, 0.0, 1.0, 1.0, 0.0, 0.0, 1.0, 1.0, 0.0, 0.0, 1.0, 1.0, 0.0, 0.0, 1.0, 1.0, 0.0, 0.0, 1.0, 1.0, 0.0, 0.0, 1.0, 1.0, 0.0, 0.0, 1.0, 1.0, 0.0, 0.0, 1.0, 1.0, 0.0, 0.0, 1.0, 1.0, 0.0, 0.0, 1.0, 1.0, 0.0, 0.0, 1.0, 1.0, 0.0, 0.0, 1.0, 1.0, 0.0, 0.0, 1.0, 1.0, 0.0, 0.0, 1.0, 1.0, 0.0, 0.0, 1.0, 1.0, 0.0, 0.0, 1.0, 1.0, 0.0, 0.0, 1.0, 1.0, 0.0, 0.0, 1.0, 1.0, 0.0, 0.0, 1.0, 1.0, 0.0, 0.0, 1.0, 1.0, 0.0, 0.0, 1.0, 0.0, 0.0, 0.0, 1.0, 0.0, 0.0, 0.0, 1.0, 0.0, 0.0, 0.0, 1.0, 0.0, 0.0, 0.0, 1.0, 0.0, 0.0, 0.0, 1.0, 0.0, 0.0, 0.0, 1.0, 0.0, 0.0, 0.0, 1.0, 0.0, 0.0, 0.0, 1.0, 0.0, 0.0, 0.0, 1.0, 0.0, 0.0, 0.0, 1.0, 0.0, 0.0, 0.0, 1.0, 0.0, 0.0, 0.0, 1.0, 0.0, 0.0, 0.0, 1.0, 0.0, 0.0, 0.0, 1.0, 0.0, 0.0, 0.0, 1.0, 0.0, 0.0, 0.0, 1.0, 0.0, 0.0, 0.0, 1.0, 0.0, 0.0, 0.0, 1.0, 0.0, 0.0, 0.0, 1.0, 0.0, 0.0, 0.0, 1.0, 0.0, 0.0, 0.0, 1.0, 0.0, 0.0, 0.0, 1.0, 0.0, 0.0, 0.0, 1.0, 0.0, 0.0, 0.0, 1.0, 0.0, 0.0, 0.0, 1.0, 0.0, 0.0, 0.0, 1.0, 0.0, 0.0, 0.0, 1.0, 0.0, 0.0, 0.0, 1.0, 0.0, 0.0, 0.0, 1.0, 0.0, 0.0, 0.0, 1.0, 0.0, 0.0, 0.0, 1.0, 0.0, 0.0, 0.0, 1.0, 0.0, 0.0, 0.0, 1.0, 0.0, 0.0, 0.0, 1.0, 0.0, 0.0, 0.0, 1.0, 0.0, 0.0, 0.0, 1.0, 0.0, 0.0, 0.0, 1.0, 0.0, 0.0, 0.0, 1.0, 0.0, 0.0, 0.0, 1.0, 0.0, 0.0, 0.0, 1.0, 0.0, 0.0, 0.0, 1.0, 0.0, 0.0, 0.0, 1.0, 0.0, 0.0, 0.0, 1.0, 0.0, 0.0, 0.0, 1.0, 0.0, 0.0, 0.0, 1.0, 0.0, 0.0, 0.0, 1.0, 0.0, 0.0, 0.0, 1.0, 0.0, 0.0, 0.0, 1.0, 0.0, 0.0, 0.0, 1.0, 0.0, 0.0, 0.0, 1.0, 0.0, 0.0, 0.0, 1.0, 0.0, 0.0, 0.0, 1.0, 0.0, 0.0, 0.0, 1.0, 0.0, 0.0, 0.0, 1.0, 0.0, 0.0, 0.0, 1.0, 0.0, 0.0, 0.0, 1.0, 0.0, 0.0, 0.0, 1.0, 0.0, 0.0, 0.0, 1.0, 0.0, 0.0, 0.0, 1.0, 0.0, 0.0, 0.0, 1.0, 0.0, 0.0, 0.0, 1.0, 0.0, 0.0, 0.0, 1.0, 0.0, 0.0, 0.0, 1.0, 0.0, 0.0, 0.0, 1.0, 0.0, 0.0, 0.0, 1.0, 0.0, 0.0, 0.0, 1.0, 0.0, 0.0, 0.0, 1.0, 0.0, 0.0, 0.0, 1.0, 0.0, 0.0, 0.0, 1.0, 0.0, 0.0, 0.0, 1.0, 0.0, 0.0, 0.0, 1.0, 0.0, 0.0, 0.0, 1.0, 0.0, 0.0, 0.0, 1.0, 0.0, 0.0, 0.0, 1.0, 0.0, 0.0, 0.0, 1.0, 0.0, 0.0, 0.0, 1.0, 0.0, 0.0, 0.0, 1.0, 0.0, 0.0, 0.0, 1.0, 0.0, 0.0, 0.0, 1.0, 0.0, 0.0, 0.0, 1.0, 0.0, 0.0, 0.0, 1.0, 0.0, 0.0, 0.0, 1.0, 0.0, 0.0, 0.0, 1.0, 0.0, 0.0, 0.0, 1.0, 0.0, 0.0, 0.0, 1.0, 0.0, 0.0, 0.0, 1.0, 0.0, 0.0, 0.0, 1.0, 0.0, 0.0, 0.0, 1.0, 1.0, 0.0, 0.0, 1.0, 1.0, 0.0, 0.0, 1.0, 1.0, 0.0, 0.0, 1.0, 1.0, 0.0, 0.0, 1.0, 1.0, 0.0, 0.0, 1.0, 1.0, 0.0, 0.0, 1.0, 1.0, 0.0, 0.0, 1.0, 1.0, 0.0, 0.0, 1.0, 1.0, 0.0, 0.0, 1.0, 1.0, 0.0, 0.0, 1.0, 1.0, 0.0, 0.0, 1.0, 1.0, 0.0, 0.0, 1.0, 1.0, 0.0, 0.0, 1.0, 1.0, 0.0, 0.0, 1.0, 1.0, 0.0, 0.0, 1.0, 1.0, 0.0, 0.0, 1.0, 1.0, 0.0, 0.0, 1.0, 1.0, 0.0, 0.0, 1.0, 1.0, 0.0, 0.0, 1.0, 1.0, 0.0, 0.0, 1.0, 1.0, 0.0, 0.0, 1.0, 1.0, 0.0, 0.0, 1.0, 1.0, 0.0, 0.0, 1.0, 1.0, 0.0, 0.0, 1.0, 1.0, 0.0, 0.0, 1.0, 1.0, 0.0, 0.0, 1.0, 1.0, 0.0, 0.0, 1.0, 1.0, 0.0, 0.0, 1.0, 1.0, 0.0, 0.0, 1.0, 1.0, 0.0, 0.0, 1.0, 1.0, 0.0, 0.0, 1.0, 1.0, 0.0, 0.0, 1.0, 1.0, 0.0, 0.0, 1.0, 1.0, 0.0, 0.0, 1.0, 1.0, 0.0, 0.0, 1.0, 1.0, 0.0, 0.0, 1.0, 1.0, 0.0, 0.0, 1.0, 1.0, 0.0, 0.0, 1.0, 1.0, 0.0, 0.0, 1.0, 1.0, 0.0, 0.0, 1.0, 1.0, 0.0, 0.0, 1.0, 1.0, 0.0, 0.0, 1.0, 1.0, 0.0, 0.0, 1.0, 1.0, 0.0, 0.0, 1.0, 1.0, 0.0, 0.0, 1.0, 1.0, 0.0, 0.0, 1.0, 1.0, 0.0, 0.0, 1.0, 1.0, 0.0, 0.0, 1.0, 1.0, 0.0, 0.0, 1.0, 1.0, 0.0, 0.0, 1.0, 1.0, 0.0, 0.0, 1.0, 1.0, 0.0, 0.0, 1.0, 1.0, 0.0, 0.0, 1.0, 1.0, 0.0, 0.0, 1.0, 1.0, 0.0, 0.0, 1.0, 1.0, 0.0, 0.0, 1.0, 1.0, 0.0, 0.0, 1.0, 1.0, 0.0, 0.0, 1.0, 1.0, 0.0, 0.0, 1.0, 1.0, 0.0, 0.0, 1.0, 1.0, 0.0, 0.0, 1.0, 1.0, 0.0, 0.0, 1.0, 1.0, 0.0, 0.0, 1.0, 1.0, 0.0, 0.0, 1.0, 1.0, 0.0, 0.0, 1.0, 1.0, 0.0, 0.0, 1.0, 1.0, 0.0, 0.0, 1.0, 1.0, 0.0, 0.0, 1.0, 1.0, 0.0, 0.0, 1.0, 1.0, 0.0, 0.0, 1.0, 1.0, 0.0, 0.0, 1.0, 1.0, 0.0, 0.0, 1.0, 1.0, 0.0, 0.0, 1.0, 1.0, 0.0, 0.0, 1.0, 1.0, 0.0, 0.0, 1.0, 1.0, 0.0, 0.0, 1.0, 1.0, 0.0, 0.0, 1.0, 1.0, 0.0, 0.0, 1.0, 1.0, 0.0, 0.0, 1.0, 1.0, 0.0, 0.0, 1.0, 1.0, 0.0, 0.0, 1.0, 1.0, 0.0, 0.0, 1.0, 1.0, 0.0, 0.0, 1.0, 1.0, 0.0, 0.0, 1.0, 1.0, 0.0, 0.0, 1.0, 1.0, 0.0, 0.0, 1.0, 1.0, 0.0, 0.0, 1.0, 1.0, 0.0, 0.0, 1.0, 1.0, 0.0, 0.0, 1.0, 1.0, 0.0, 0.0, 1.0, 1.0, 0.0, 0.0, 1.0, 1.0, 0.0, 0.0, 1.0, 1.0, 0.0, 0.0, 1.0, 1.0, 0.0, 0.0, 1.0, 1.0, 0.0, 0.0, 1.0, 1.0, 0.0, 0.0, 1.0, 1.0, 0.0, 0.0, 1.0, 1.0, 0.0, 0.0, 1.0, 1.0, 0.0, 0.0, 1.0, 1.0, 0.0, 0.0, 1.0, 1.0, 0.0, 0.0, 1.0, 1.0, 0.0, 0.0, 1.0, 1.0, 0.0, 0.0, 1.0, 1.0, 0.0, 0.0, 1.0, 1.0, 0.0, 0.0, 1.0, 1.0, 0.0, 0.0, 1.0, 1.0, 0.0, 0.0, 1.0, 1.0, 0.0, 0.0, 1.0, 1.0, 0.0, 0.0, 1.0, 1.0, 0.0, 0.0, 1.0, 1.0, 0.0, 0.0, 1.0, 1.0, 0.0, 0.0, 1.0, 1.0, 0.0, 0.0, 1.0, 1.0, 0.0, 0.0, 1.0, 1.0, 0.0, 0.0, 1.0, 1.0, 0.0, 0.0, 1.0, 1.0, 0.0, 0.0, 1.0, 1.0, 0.0, 0.0, 1.0, 1.0, 0.0, 0.0, 1.0, 1.0, 0.0, 0.0, 1.0, 1.0, 0.0, 0.0, 1.0, 1.0, 0.0, 0.0, 1.0, 1.0, 0.0, 0.0, 1.0, 1.0, 0.0, 0.0, 1.0, 1.0, 0.0, 0.0, 1.0, 1.0, 0.0, 0.0, 1.0, 1.0, 0.0, 0.0, 1.0, 1.0, 0.0, 0.0, 1.0])
me_plane.materials.append(mat_material_001)
me_plane.update()

# ---- objects
ob_plane = bpy.data.objects.new('Plane', me_plane)

# ---- transforms, parenting, visibility, modifiers, constraints
ob_plane.location = (0.0, 0.0, 0.0)
_m = ob_plane.modifiers.new('GeometryNodes', 'NODES')
_m.node_group = ng_geometry_nodes

# ---- collection membership
col_collection.objects.link(ob_plane)

# ---- scene / render settings (as saved in the file)
scene.frame_start = 1; scene.frame_end = 250; scene.frame_set(1)
scene.render.engine = 'BLENDER_EEVEE_NEXT'
scene.cycles.sampling_pattern = 'TABULATED_SOBOL'
scene.view_settings.view_transform = 'Filmic'
bpy.context.view_layer.update()

# ---- added for rendering (the .blend has no active camera and no usable light): camera, sun
cam_auto = bpy.data.cameras.new('AutoCamera')
cam_auto.lens = 50.0
cam_auto.sensor_width = 36.0
cam_auto.clip_end = 1000.0
ob_auto_camera = bpy.data.objects.new('AutoCamera', cam_auto)
scene.collection.objects.link(ob_auto_camera)
ob_auto_camera.location = (2.57239, -2.98592, 1.98846)
ob_auto_camera.rotation_euler = (1.09748, -7.21219e-08, 0.694738)
scene.camera = ob_auto_camera
light_auto_sun = bpy.data.lights.new('AutoSun', 'SUN')
light_auto_sun.energy = 3.0
light_auto_sun.angle = 0.0523599
ob_auto_sun = bpy.data.objects.new('AutoSun', light_auto_sun)
scene.collection.objects.link(ob_auto_sun)
ob_auto_sun.rotation_euler = (0.872665, 0.174533, 0.523599)
bpy.context.view_layer.update()
